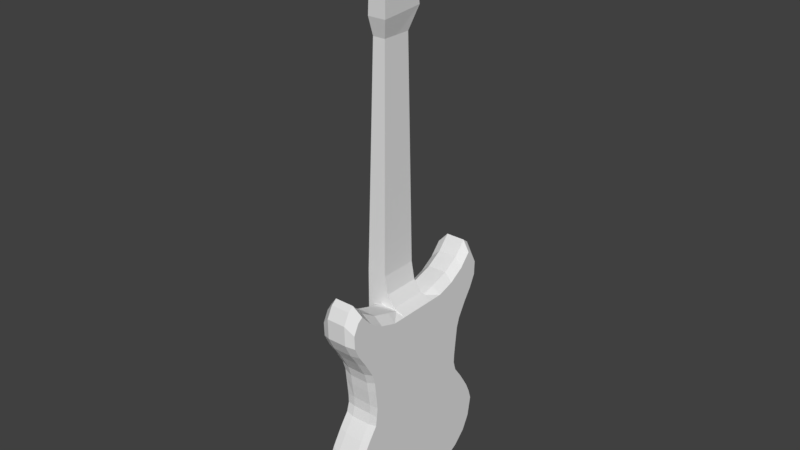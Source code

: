 # Source: electrician_arcana_guitar.blend  (saved by Blender 2.79.0; exported with 4.5.12 LTS)
import bpy
from mathutils import Matrix  # noqa: F401  (used for matrix-valued properties, if any)

bpy.ops.wm.read_factory_settings(use_empty=True)
scene = bpy.context.scene
scene.name = 'Scene'

# ---- collections
col_collection_1 = bpy.data.collections.new('Collection 1'); scene.collection.children.link(col_collection_1)

# ---- materials (node trees are filled in below, after node groups)
mat_material = bpy.data.materials.new('Material')
mat_material.alpha_threshold = 0.0
mat_material.use_transparent_shadow = False
mat_material.roughness = 0.5

# ---- material node trees

# ---- world
world_world = bpy.data.worlds.new('World'); scene.world = world_world
world_world.color = (0.05088, 0.05088, 0.05088)
world_world.use_sun_shadow = False
world_world.sun_shadow_jitter_overblur = 0.0
world_world.cycles.sampling_method = 'MANUAL'

# ---- meshes
me_cube = bpy.data.meshes.new('Cube')
me_cube.from_pydata([(-0.313, -1.047, -0.7111), (-0.313, -0.5724, 1.0), (-0.313, -1.115, 0.3039), (-0.1695, -0.5568, 1.127), (-0.1695, -1.07, -0.7261), (-0.313, -0.3333, -0.647), (-0.313, -1.326, -2.176), (-0.313, -0.3333, 1.0), (-0.2604, -0.2616, 5.441), (-0.2756, -0.3478, 5.755), (-0.1348, -0.4212, 7.158), (-0.1695, -1.144, 0.278), (-0.313, -0.3333, 0.6498), (-0.313, -1.136, 1.259), (-0.313, -1.404, 0.7741), (-0.1695, -1.167, 1.407), (-0.1695, -1.457, 0.7872), (-0.313, -1.521, -1.567), (-0.1695, -1.584, -1.653), (-0.313, -0.8949, -2.498), (-0.313, -0.3333, -1.567), (-0.1695, -1.373, -2.313), (-0.313, -0.3333, -2.275), (-0.1031, -0.4393, 7.327), (-0.1695, -0.906, -2.661), (-0.313, -0.3333, -2.537), (-0.1695, -0.4428, -2.703), (-0.313, -1.421, 1.408), (-0.313, -1.515, 1.223), (-0.1695, -1.475, 1.568), (-0.1695, -1.578, 1.368), (-0.313, -0.8802, 1.098), (-0.1695, -1.303, 0.5549), (-0.313, -1.261, 0.5596), (-0.1695, -0.8901, 1.233), (-0.313, -1.005, -0.3818), (-0.1695, -1.025, -0.3695), (-0.313, -0.3333, -0.3457), (-0.313, -1.507, 0.9856), (-0.1695, -1.569, 1.016), (-0.313, -1.331, 1.476), (-0.1695, -1.379, 1.643), (-0.313, -0.3333, -1.218), (-0.1695, -1.437, -1.275), (-0.313, -1.385, -1.218), (-0.313, -0.3333, -1.921), (-0.313, -1.458, -1.921), (-0.1695, -1.516, -2.036), (-0.1695, -1.245, -0.9659), (-0.313, -0.3333, -0.9325), (-0.313, -1.207, -0.9325), (-0.313, -1.043, -0.03897), (-0.1695, -1.067, -0.09326), (-0.313, -0.3333, 0.152), (0.313, -1.047, -0.7111), (0.313, -0.5724, 1.0), (0.0, -1.07, -0.7261), (0.0, -0.5568, 1.127), (0.313, -1.115, 0.3039), (0.0, -1.373, -2.313), (0.1695, -0.5568, 1.127), (0.1695, -1.07, -0.7261), (0.313, -0.3333, -0.647), (-0.168, -0.3334, 1.071), (0.313, -1.326, -2.176), (0.313, -0.3333, 1.0), (-0.168, -0.2616, 5.441), (-0.1234, -0.2616, 5.441), (-0.168, -0.3478, 5.755), (-0.04003, -0.3478, 5.755), (-0.0478, -0.4212, 7.158), (0.02541, -0.4212, 7.158), (0.0, -1.144, 0.278), (0.1695, -1.144, 0.278), (0.313, -0.3333, 0.6498), (0.313, -1.136, 1.259), (0.0, -1.167, 1.407), (0.313, -1.404, 0.7741), (0.1695, -1.167, 1.407), (0.0, -1.457, 0.7872), (0.1695, -1.457, 0.7872), (0.313, -1.521, -1.567), (0.0, -1.584, -1.653), (0.1695, -1.584, -1.653), (0.313, -0.8949, -2.498), (0.313, -0.3333, -1.567), (0.0, -0.906, -2.661), (0.1695, -1.373, -2.313), (-0.0534, -0.4393, 7.327), (0.313, -0.3333, -2.275), (0.002345, -0.4393, 7.327), (0.1695, -0.906, -2.661), (0.313, -0.3333, -2.537), (0.0, -0.4428, -2.703), (0.1695, -0.4428, -2.703), (0.313, -1.421, 1.408), (0.0, -1.475, 1.568), (0.313, -1.515, 1.223), (0.1695, -1.475, 1.568), (0.0, -1.578, 1.368), (0.1695, -1.578, 1.368), (0.313, -0.8802, 1.098), (0.1695, -1.303, 0.5549), (0.313, -1.261, 0.5596), (0.0, -1.303, 0.5549), (0.1695, -0.8901, 1.233), (0.0, -0.8901, 1.233), (0.0, -1.025, -0.3695), (0.313, -1.005, -0.3818), (0.1695, -1.025, -0.3695), (0.313, -0.3333, -0.3457), (0.313, -1.507, 0.9856), (0.0, -1.569, 1.016), (0.1695, -1.569, 1.016), (0.313, -1.331, 1.476), (0.1695, -1.379, 1.643), (0.0, -1.379, 1.643), (0.313, -0.3333, -1.218), (0.0, -1.437, -1.275), (0.1695, -1.437, -1.275), (0.313, -1.385, -1.218), (0.0, -1.516, -2.036), (0.313, -0.3333, -1.921), (0.313, -1.458, -1.921), (0.1695, -1.516, -2.036), (0.0, -1.245, -0.9659), (0.1695, -1.245, -0.9659), (0.313, -0.3333, -0.9325), (0.313, -1.207, -0.9325), (0.313, -1.043, -0.03897), (0.0, -1.067, -0.09326), (0.1695, -1.067, -0.09326), (0.313, -0.3333, 0.152), (-0.4335, -0.3333, 1.0), (-0.4335, -0.3333, -1.218), (-0.4335, -0.3333, -1.567), (-0.4335, -0.3333, -0.647), (-0.4335, -0.3333, -0.3457), (-0.3459, -0.2616, 5.441), (-0.3611, -0.3478, 5.755), (-0.2353, -0.4212, 7.158), (-0.4335, -0.3333, 0.6498), (-0.1522, -0.4393, 7.327), (-0.4335, -0.3333, 0.152), (-0.4335, -0.3333, -0.9325), (-0.4335, -0.3333, -1.921), (-0.168, -0.3334, 1.147), (-0.3127, -0.3333, 1.097), (0.113, -0.3333, 1.097), (-0.4331, -0.3333, 1.097), (-0.168, -0.3334, 1.277), (-0.3121, -0.3333, 1.277), (-0.03577, -0.3333, 1.277), (-0.4325, -0.3333, 1.277), (-0.168, -0.3334, 1.59), (-0.311, -0.3333, 1.59), (-0.09242, -0.3333, 1.59), (-0.4315, -0.3333, 1.59), (-0.01967, -0.3334, 1.049), (-0.01521, -0.3333, 1.12), (0.1475, -0.3333, 1.048), (-0.313, 1.047, -0.7111), (-0.313, 0.5724, 1.0), (-0.313, 1.115, 0.3039), (-0.1695, 0.5568, 1.127), (-0.1695, 1.07, -0.7261), (-0.313, 0.0, -2.275), (-0.313, 0.3333, -0.647), (-0.313, 1.326, -2.176), (-0.313, 0.3333, 1.0), (-0.1031, -0.2069, 7.4), (-0.2604, 0.2616, 5.441), (-0.2756, 0.4195, 5.816), (-0.1348, 0.1016, 7.303), (-0.1695, 1.144, 0.278), (-0.313, 0.3333, 0.6498), (-0.313, 1.136, 1.259), (-0.313, 1.404, 0.7741), (-0.1695, 1.167, 1.407), (-0.1695, 1.457, 0.7872), (-0.313, 1.521, -1.567), (-0.313, 0.0, -2.537), (-0.1695, 1.584, -1.653), (-0.313, 0.8949, -2.498), (-0.313, 0.3333, -1.567), (-0.1695, 1.373, -2.313), (-0.313, 0.3333, -2.275), (-0.1031, 0.05456, 7.472), (-0.1695, 0.906, -2.661), (-0.1695, 0.0, -2.703), (-0.313, 0.3333, -2.537), (-0.1695, 0.4428, -2.703), (-0.313, 1.421, 1.408), (-0.313, 1.515, 1.223), (-0.1695, 1.475, 1.568), (-0.1695, 1.578, 1.368), (-0.313, 0.8802, 1.098), (-0.1695, 1.303, 0.5549), (-0.313, 1.261, 0.5596), (-0.1695, 0.8901, 1.233), (-0.313, 1.005, -0.3818), (-0.1695, 1.025, -0.3695), (-0.313, 0.3333, -0.3457), (-0.313, 1.507, 0.9856), (-0.1695, 1.569, 1.016), (-0.313, 1.331, 1.476), (-0.1695, 1.379, 1.643), (-0.313, 0.3333, -1.218), (-0.1695, 1.437, -1.275), (-0.313, 1.385, -1.218), (-0.313, 0.3333, -1.921), (-0.313, 1.458, -1.921), (-0.1695, 1.516, -2.036), (-0.313, 0.0, -1.921), (-0.1695, 1.245, -0.9659), (-0.313, 0.3333, -0.9325), (-0.313, 1.207, -0.9325), (-0.313, 1.043, -0.03897), (-0.1695, 1.067, -0.09326), (-0.313, 0.3333, 0.152), (0.313, 1.047, -0.7111), (0.313, 0.5724, 1.0), (0.0, 1.07, -0.7261), (0.0, 0.5568, 1.127), (0.313, 0.0, -0.647), (0.313, 0.0, 1.0), (0.313, 1.115, 0.3039), (0.0, 1.373, -2.313), (0.1695, 0.5568, 1.127), (0.1695, 1.07, -0.7261), (0.313, 0.0, -2.275), (0.313, 0.3333, -0.647), (-0.168, 0.3334, 1.071), (0.313, 1.326, -2.176), (0.313, 0.3333, 1.0), (0.002345, -0.2069, 7.4), (-0.1234, 0.0, 5.441), (-0.168, 0.2616, 5.441), (-0.1234, 0.2616, 5.441), (-0.04003, 0.0, 5.78), (-0.168, 0.4195, 5.816), (-0.04003, 0.4195, 5.816), (0.02541, -0.1598, 7.231), (-0.0478, 0.1016, 7.303), (0.02541, 0.1016, 7.303), (0.0, 1.144, 0.278), (0.313, 0.0, 0.6498), (0.1695, 1.144, 0.278), (0.313, 0.3333, 0.6498), (0.313, 1.136, 1.259), (0.0, 1.167, 1.407), (0.313, 1.404, 0.7741), (0.1695, 1.167, 1.407), (0.0, 1.457, 0.7872), (0.1695, 1.457, 0.7872), (0.313, 1.521, -1.567), (0.0, 1.584, -1.653), (0.313, 0.0, -1.567), (0.313, 0.0, -2.537), (0.1695, 1.584, -1.653), (0.313, 0.8949, -2.498), (0.313, 0.3333, -1.567), (0.0, 0.906, -2.661), (0.0, 0.0, -2.703), (0.1695, 1.373, -2.313), (-0.0534, 0.05456, 7.472), (0.313, 0.3333, -2.275), (-0.0534, -0.2069, 7.4), (0.002345, 0.05456, 7.472), (0.1695, 0.906, -2.661), (0.1695, 0.0, -2.703), (0.313, 0.3333, -2.537), (0.0, 0.4428, -2.703), (0.1695, 0.4428, -2.703), (0.313, 1.421, 1.408), (0.0, 1.475, 1.568), (0.313, 1.515, 1.223), (0.1695, 1.475, 1.568), (0.0, 1.578, 1.368), (0.1695, 1.578, 1.368), (0.313, 0.8802, 1.098), (0.1695, 1.303, 0.5549), (0.313, 1.261, 0.5596), (0.0, 1.303, 0.5549), (0.1695, 0.8901, 1.233), (0.0, 0.8901, 1.233), (0.0, 1.025, -0.3695), (0.313, 1.005, -0.3818), (0.313, 0.0, -0.3457), (0.1695, 1.025, -0.3695), (0.313, 0.3333, -0.3457), (0.313, 1.507, 0.9856), (0.0, 1.569, 1.016), (0.1695, 1.569, 1.016), (0.313, 1.331, 1.476), (0.1695, 1.379, 1.643), (0.0, 1.379, 1.643), (0.313, 0.3333, -1.218), (0.313, 0.0, -1.218), (0.0, 1.437, -1.275), (0.1695, 1.437, -1.275), (0.313, 1.385, -1.218), (0.0, 1.516, -2.036), (0.313, 0.3333, -1.921), (0.313, 1.458, -1.921), (0.1695, 1.516, -2.036), (0.313, 0.0, -1.921), (0.0, 1.245, -0.9659), (0.1695, 1.245, -0.9659), (0.313, 0.3333, -0.9325), (0.313, 0.0, -0.9325), (0.313, 1.207, -0.9325), (0.313, 1.043, -0.03897), (0.0, 1.067, -0.09326), (0.313, 0.0, 0.152), (0.1695, 1.067, -0.09326), (0.313, 0.3333, 0.152), (-0.4335, 0.3333, 1.0), (-0.4335, 0.0, 1.0), (-0.4335, 0.0, -0.3457), (-0.4335, 0.0, -0.647), (-0.4335, 0.3333, -1.218), (-0.4335, 0.3333, -1.567), (-0.4335, 0.3333, -0.647), (-0.4335, 0.0, -1.218), (-0.4335, 0.0, -1.567), (-0.4335, 0.3333, -0.3457), (-0.3611, 0.0, 5.78), (-0.3459, 0.0, 5.441), (-0.3459, 0.2616, 5.441), (-0.3611, 0.4195, 5.816), (-0.2353, -0.1598, 7.231), (-0.2353, 0.1016, 7.303), (-0.4335, 0.0, 0.6498), (-0.4335, 0.3333, 0.6498), (-0.1522, -0.2069, 7.4), (-0.1522, 0.05456, 7.472), (-0.4335, 0.0, 0.152), (-0.4335, 0.3333, 0.152), (-0.4335, 0.3333, -0.9325), (-0.4335, 0.0, -0.9325), (-0.4335, 0.3333, -1.921), (-0.4335, 0.0, -1.921), (-0.168, 0.3334, 1.147), (-0.3127, 0.3333, 1.097), (0.113, 0.0, 1.097), (0.113, 0.3333, 1.097), (-0.4331, 0.0, 1.097), (-0.4331, 0.3333, 1.097), (-0.168, 0.3334, 1.277), (-0.3121, 0.3333, 1.277), (-0.03577, 0.0, 1.277), (-0.03577, 0.3333, 1.277), (-0.4325, 0.0, 1.277), (-0.4325, 0.3333, 1.277), (-0.168, 0.3334, 1.59), (-0.311, 0.3333, 1.59), (-0.09242, 0.0, 1.59), (-0.09242, 0.3333, 1.59), (-0.4315, 0.0, 1.59), (-0.4315, 0.3333, 1.59), (-0.01967, 0.3334, 1.049), (-0.01521, 0.3333, 1.12), (0.1475, 0.3333, 1.048), (0.0, -1.02, -0.5478), (-0.1695, -1.02, -0.5478), (-0.313, -0.3333, -0.4964), (-0.313, -0.999, -0.5464), (0.313, 0.0, -0.4964), (0.1695, -1.02, -0.5478), (0.313, -0.3333, -0.4964), (0.313, -1.026, -0.5464), (-0.4335, 0.0, -0.4964), (-0.4335, -0.3333, -0.4964), (0.0, 1.02, -0.5478), (-0.1695, 1.02, -0.5478), (-0.313, 0.3333, -0.4964), (-0.313, 0.999, -0.5464), (0.1695, 1.02, -0.5478), (0.313, 0.3333, -0.4964), (0.313, 0.999, -0.5464), (-0.4335, 0.3333, -0.4964), (-0.313, -0.3333, -1.393), (-0.313, -1.466, -1.393), (0.0, -1.524, -1.464), (-0.1695, -1.524, -1.464), (0.313, -0.3333, -1.393), (0.313, 0.0, -1.393), (0.313, -1.466, -1.393), (0.1695, -1.524, -1.464), (-0.4335, -0.3333, -1.393), (-0.4335, 0.0, -1.393), (-0.313, 0.3333, -1.393), (-0.313, 1.466, -1.393), (0.0, 1.524, -1.464), (-0.1695, 1.524, -1.464), (0.313, 0.3333, -1.393), (0.313, 1.466, -1.393), (0.1695, 1.524, -1.464), (-0.4335, 0.3333, -1.393), (-0.313, -1.111, -2.386), (0.0, -1.141, -2.54), (-0.1695, -1.141, -2.54), (-0.313, -0.3333, -2.406), (-0.313, 0.0, -2.406), (0.313, -1.111, -2.386), (0.1695, -1.141, -2.54), (0.313, -0.3333, -2.406), (0.313, 0.0, -2.406), (-0.313, 1.111, -2.386), (0.0, 1.141, -2.54), (-0.1695, 1.141, -2.54), (-0.313, 0.3333, -2.406), (0.313, 1.111, -2.386), (0.1695, 1.141, -2.54), (0.313, 0.3333, -2.406), (-0.2522, -0.3601, 5.989), (-0.2287, -0.3723, 6.223), (-0.2052, -0.3845, 6.456), (-0.1817, -0.3968, 6.69), (-0.1583, -0.409, 6.924), (-0.1479, -0.3601, 5.989), (-0.1279, -0.3723, 6.223), (-0.1079, -0.3845, 6.456), (-0.08785, -0.3968, 6.69), (-0.06783, -0.409, 6.924), (-0.02912, -0.3601, 5.989), (-0.01822, -0.3723, 6.223), (-0.00731, -0.3845, 6.456), (0.003597, -0.3968, 6.69), (0.0145, -0.409, 6.924), (0.0145, -0.1332, 6.989), (0.003597, -0.1065, 6.747), (-0.00731, -0.07991, 6.505), (-0.01822, -0.05327, 6.264), (-0.02912, -0.02664, 6.022), (-0.3401, -0.3601, 5.989), (-0.3192, -0.3723, 6.223), (-0.2982, -0.3845, 6.456), (-0.2772, -0.3968, 6.69), (-0.2562, -0.409, 6.924), (-0.2562, -0.1332, 6.989), (-0.2772, -0.1065, 6.747), (-0.2982, -0.07991, 6.505), (-0.3192, -0.05327, 6.264), (-0.3401, -0.02664, 6.022), (-0.2522, 0.3665, 6.064), (-0.2287, 0.3135, 6.312), (-0.2052, 0.2605, 6.56), (-0.1817, 0.2076, 6.808), (-0.1583, 0.1546, 7.055), (-0.1479, 0.3665, 6.064), (-0.1279, 0.3135, 6.312), (-0.1079, 0.2605, 6.56), (-0.08785, 0.2076, 6.808), (-0.06783, 0.1546, 7.055), (-0.02912, 0.3665, 6.064), (-0.01822, 0.3135, 6.312), (-0.00731, 0.2605, 6.56), (0.003597, 0.2076, 6.808), (0.0145, 0.1546, 7.055), (-0.3401, 0.3665, 6.064), (-0.3192, 0.3135, 6.312), (-0.2982, 0.2605, 6.56), (-0.2772, 0.2076, 6.808), (-0.2562, 0.1546, 7.055), (-0.1465, -0.4151, 7.041), (-0.05781, -0.4151, 7.041), (0.01996, -0.4151, 7.041), (-0.2458, -0.4151, 7.041), (-0.1465, 0.1281, 7.179), (-0.05781, 0.1281, 7.179), (0.01996, 0.1281, 7.179), (-0.2458, 0.1281, 7.179), (0.01996, -0.1465, 7.11), (-0.2458, -0.1465, 7.11), (-0.17, -0.4029, 6.807), (-0.07784, -0.4029, 6.807), (0.00905, -0.4029, 6.807), (0.00905, -0.1199, 6.868), (-0.2667, -0.4029, 6.807), (-0.2667, -0.1199, 6.868), (-0.17, 0.1811, 6.932), (-0.07784, 0.1811, 6.932), (0.00905, 0.1811, 6.932), (-0.2667, 0.1811, 6.932), (-0.1935, -0.3906, 6.573), (-0.09787, -0.3906, 6.573), (-0.001856, -0.3906, 6.573), (-0.001856, -0.09323, 6.626), (-0.2877, -0.3906, 6.573), (-0.2877, -0.09323, 6.626), (-0.1935, 0.2341, 6.684), (-0.09787, 0.2341, 6.684), (-0.001856, 0.2341, 6.684), (-0.2877, 0.2341, 6.684), (-0.2169, -0.3784, 6.34), (-0.1179, -0.3784, 6.34), (-0.01276, -0.3784, 6.34), (-0.01276, -0.06659, 6.385), (-0.3087, -0.3784, 6.34), (-0.3087, -0.06659, 6.385), (-0.2169, 0.287, 6.436), (-0.1179, 0.287, 6.436), (-0.01276, 0.287, 6.436), (-0.3087, 0.287, 6.436), (-0.2404, -0.3662, 6.106), (-0.1379, -0.3662, 6.106), (-0.02367, -0.3662, 6.106), (-0.02367, -0.03995, 6.143), (-0.3297, -0.3662, 6.106), (-0.3297, -0.03995, 6.143), (-0.2404, 0.34, 6.188), (-0.1379, 0.34, 6.188), (-0.02367, 0.34, 6.188), (-0.3297, 0.34, 6.188), (-0.03458, -0.01332, 5.901), (-0.3506, -0.01332, 5.901), (-0.2639, -0.3539, 5.872), (-0.1579, -0.3539, 5.872), (-0.03458, -0.3539, 5.872), (-0.3506, -0.3539, 5.872), (-0.2639, 0.393, 5.94), (-0.1579, 0.393, 5.94), (-0.03458, 0.393, 5.94), (-0.3506, 0.393, 5.94), (-0.1197, 0.1146, 7.28), (-0.06754, 0.1146, 7.28), (-0.1268, 0.1305, 7.206), (-0.07355, 0.1305, 7.206), (-0.2407, 0.3954, 5.967), (-0.2337, 0.3795, 6.041), (-0.2179, 0.3425, 6.214), (-0.2109, 0.3266, 6.289), (-0.1951, 0.2895, 6.462), (-0.1881, 0.2736, 6.537), (-0.1723, 0.2365, 6.71), (-0.1653, 0.2206, 6.785), (-0.1496, 0.1835, 6.958), (-0.1425, 0.1676, 7.032), (-0.1771, 0.3954, 5.967), (-0.1711, 0.3795, 6.041), (-0.1564, 0.3425, 6.214), (-0.1504, 0.3266, 6.289), (-0.1357, 0.2895, 6.462), (-0.1297, 0.2736, 6.537), (-0.115, 0.2365, 6.71), (-0.109, 0.2206, 6.785), (-0.09427, 0.1835, 6.958), (-0.08826, 0.1676, 7.032), (-0.1197, 0.1885, 7.296), (-0.06754, 0.1885, 7.296), (-0.1268, 0.2044, 7.222), (-0.07355, 0.2044, 7.222), (-0.2407, 0.4693, 5.982), (-0.2337, 0.4534, 6.057), (-0.2179, 0.4164, 6.23), (-0.2109, 0.4005, 6.305), (-0.1951, 0.3634, 6.478), (-0.1881, 0.3475, 6.552), (-0.1723, 0.3104, 6.726), (-0.1653, 0.2945, 6.8), (-0.1496, 0.2574, 6.974), (-0.1425, 0.2415, 7.048), (-0.1771, 0.4693, 5.982), (-0.1711, 0.4534, 6.057), (-0.1564, 0.4164, 6.23), (-0.1504, 0.4005, 6.305), (-0.1357, 0.3634, 6.478), (-0.1297, 0.3475, 6.552), (-0.115, 0.3104, 6.726), (-0.109, 0.2945, 6.8), (-0.09427, 0.2574, 6.974), (-0.08826, 0.2415, 7.048), (-0.1423, 0.199, 7.337), (-0.03793, 0.199, 7.337), (-0.1564, 0.2308, 7.188), (-0.04994, 0.2308, 7.188), (-0.2755, 0.4957, 5.949), (-0.2614, 0.4639, 6.098), (-0.2517, 0.4427, 6.197), (-0.2376, 0.4109, 6.346), (-0.2278, 0.3897, 6.445), (-0.2138, 0.3579, 6.594), (-0.204, 0.3367, 6.693), (-0.1899, 0.305, 6.841), (-0.1802, 0.2838, 6.941), (-0.1661, 0.252, 7.089), (-0.1484, 0.4957, 5.949), (-0.1363, 0.4639, 6.098), (-0.1287, 0.4427, 6.197), (-0.1167, 0.4109, 6.346), (-0.109, 0.3897, 6.445), (-0.09697, 0.3579, 6.594), (-0.08931, 0.3367, 6.693), (-0.07729, 0.305, 6.841), (-0.06963, 0.2838, 6.941), (-0.05761, 0.252, 7.089), (-0.1423, 0.2455, 7.347), (-0.03793, 0.2455, 7.347), (-0.1564, 0.2772, 7.198), (-0.04994, 0.2772, 7.198), (-0.2755, 0.5421, 5.959), (-0.2614, 0.5104, 6.108), (-0.2517, 0.4892, 6.207), (-0.2376, 0.4574, 6.356), (-0.2278, 0.4362, 6.455), (-0.2138, 0.4044, 6.604), (-0.204, 0.3832, 6.703), (-0.1899, 0.3514, 6.851), (-0.1802, 0.3302, 6.95), (-0.1661, 0.2984, 7.099), (-0.1484, 0.5421, 5.959), (-0.1363, 0.5104, 6.108), (-0.1287, 0.4892, 6.207), (-0.1167, 0.4574, 6.356), (-0.109, 0.4362, 6.455), (-0.09697, 0.4044, 6.604), (-0.08931, 0.3832, 6.703), (-0.07729, 0.3514, 6.851), (-0.06963, 0.3302, 6.95), (-0.05761, 0.2984, 7.099), (-0.313, -1.062, 0.1324), (0.0, -1.088, 0.09238), (-0.1695, -1.088, 0.09238), (-0.313, -0.3333, 0.4009), (0.313, -1.062, 0.1324), (0.313, 0.0, 0.4009), (0.1695, -1.088, 0.09238), (0.313, -0.3333, 0.4009), (-0.4335, 0.0, 0.4009), (-0.4335, -0.3333, 0.4009), (-0.313, 1.062, 0.1324), (0.0, 1.088, 0.09238), (-0.1695, 1.088, 0.09238), (-0.313, 0.3333, 0.4009), (0.313, 1.062, 0.1324), (0.1695, 1.088, 0.09238), (0.313, 0.3333, 0.4009), (-0.4335, 0.3333, 0.4009)], [], [(32, 104, 79, 16), (49, 5, 136, 144), (12, 7, 133, 141), (383, 382, 20, 17), (33, 32, 16, 14), (63, 7, 1, 3), (384, 385, 18, 82), (367, 366, 5, 0), (385, 383, 17, 18), (8, 66, 68, 9), (8, 9, 139, 138), (45, 20, 135, 145), (213, 45, 145, 342), (466, 467, 70, 10), (1, 7, 12, 2), (623, 72, 11, 624), (625, 12, 141, 631), (624, 11, 2, 622), (40, 38, 28, 27), (39, 112, 99, 30), (34, 31, 13, 15), (106, 34, 15, 76), (31, 33, 14, 13), (45, 213, 166, 22), (121, 47, 21, 59), (47, 46, 6, 21), (46, 45, 22, 6), (402, 400, 19, 24), (401, 402, 24, 86), (400, 403, 25, 19), (403, 404, 181, 25), (26, 93, 86, 24), (25, 26, 24, 19), (181, 189, 26, 25), (189, 263, 93, 26), (267, 170, 23, 88), (10, 70, 88, 23), (30, 29, 27, 28), (99, 96, 29, 30), (38, 39, 30, 28), (116, 41, 29, 96), (41, 40, 27, 29), (1, 2, 33, 31), (57, 3, 34, 106), (3, 1, 31, 34), (2, 11, 32, 33), (11, 72, 104, 32), (365, 36, 35, 367), (364, 107, 36, 365), (51, 53, 37, 35), (366, 37, 137, 373), (15, 13, 40, 41), (76, 15, 41, 116), (14, 16, 39, 38), (16, 79, 112, 39), (13, 14, 38, 40), (48, 50, 44, 43), (125, 48, 43, 118), (50, 49, 42, 44), (42, 49, 144, 134), (17, 20, 45, 46), (18, 17, 46, 47), (82, 18, 47, 121), (10, 23, 142, 140), (466, 10, 140, 469), (0, 5, 49, 50), (56, 4, 48, 125), (4, 0, 50, 48), (155, 8, 138, 157), (622, 625, 53, 51), (36, 52, 51, 35), (107, 130, 52, 36), (37, 53, 143, 137), (147, 7, 63, 146), (102, 80, 79, 104), (386, 85, 257, 387), (370, 62, 224, 368), (388, 81, 85, 386), (103, 77, 80, 102), (155, 151, 150, 154), (384, 82, 83, 389), (371, 54, 62, 370), (389, 83, 81, 388), (67, 69, 68, 66), (474, 242, 71, 468), (236, 239, 69, 67), (242, 235, 90, 71), (468, 71, 70, 467), (55, 58, 74, 65), (623, 628, 73, 72), (65, 74, 246, 225), (628, 626, 58, 73), (114, 95, 97, 111), (113, 100, 99, 112), (105, 78, 75, 101), (106, 76, 78, 105), (101, 75, 77, 103), (122, 89, 230, 306), (121, 59, 87, 124), (124, 87, 64, 123), (123, 64, 89, 122), (406, 91, 84, 405), (401, 86, 91, 406), (405, 84, 92, 407), (407, 92, 258, 408), (94, 91, 86, 93), (92, 84, 91, 94), (258, 92, 94, 270), (270, 94, 93, 263), (267, 88, 90, 235), (71, 90, 88, 70), (100, 97, 95, 98), (99, 100, 98, 96), (111, 97, 100, 113), (116, 96, 98, 115), (115, 98, 95, 114), (55, 101, 103, 58), (57, 106, 105, 60), (60, 105, 101, 55), (58, 103, 102, 73), (73, 102, 104, 72), (369, 371, 108, 109), (364, 369, 109, 107), (129, 108, 110, 132), (132, 110, 288, 314), (78, 115, 114, 75), (76, 116, 115, 78), (77, 111, 113, 80), (80, 113, 112, 79), (75, 114, 111, 77), (126, 119, 120, 128), (125, 118, 119, 126), (128, 120, 117, 127), (127, 117, 298, 310), (81, 123, 122, 85), (83, 124, 123, 81), (82, 121, 124, 83), (85, 122, 306, 257), (62, 127, 310, 224), (54, 128, 127, 62), (56, 125, 126, 61), (61, 126, 128, 54), (629, 132, 314, 627), (626, 129, 132, 629), (109, 108, 129, 131), (107, 109, 131, 130), (156, 357, 236, 67), (148, 160, 65), (390, 391, 325, 135), (373, 372, 320, 136), (475, 469, 140, 331), (328, 138, 139, 327), (331, 140, 142, 335), (133, 318, 333, 141), (143, 337, 319, 137), (144, 340, 324, 134), (135, 325, 342, 145), (136, 320, 340, 144), (631, 630, 337, 143), (157, 138, 328, 359), (23, 170, 335, 142), (382, 42, 134, 390), (133, 149, 347, 318), (152, 150, 146, 159), (65, 225, 345, 148), (151, 147, 146, 150), (7, 147, 149, 133), (3, 57, 158, 63), (156, 154, 150, 152), (149, 153, 353, 347), (148, 345, 351, 152), (147, 151, 153, 149), (67, 66, 154, 156), (153, 157, 359, 353), (152, 351, 357, 156), (8, 155, 154, 66), (151, 155, 157, 153), (158, 159, 146, 63), (159, 148, 152), (158, 57, 60, 160), (160, 148, 159, 158), (160, 60, 55, 65), (197, 179, 253, 283), (215, 339, 323, 167), (175, 334, 317, 169), (393, 180, 184, 392), (198, 177, 179, 197), (232, 164, 162, 169), (394, 256, 182, 395), (377, 161, 167, 376), (395, 182, 180, 393), (171, 172, 240, 237), (171, 329, 330, 172), (210, 341, 322, 184), (213, 342, 341, 210), (503, 502, 534, 544), (162, 163, 175, 169), (633, 634, 174, 245), (635, 639, 334, 175), (634, 632, 163, 174), (205, 192, 193, 203), (204, 195, 278, 292), (199, 178, 176, 196), (285, 250, 178, 199), (196, 176, 177, 198), (210, 186, 166, 213), (302, 227, 185, 212), (212, 185, 168, 211), (211, 168, 186, 210), (411, 188, 183, 409), (410, 262, 188, 411), (409, 183, 190, 412), (412, 190, 181, 404), (191, 188, 262, 272), (190, 183, 188, 191), (181, 190, 191, 189), (189, 191, 272, 263), (267, 265, 187, 170), (173, 187, 265, 243), (195, 193, 192, 194), (278, 195, 194, 275), (203, 193, 195, 204), (296, 275, 194, 206), (206, 194, 192, 205), (162, 196, 198, 163), (223, 285, 199, 164), (164, 199, 196, 162), (163, 198, 197, 174), (174, 197, 283, 245), (375, 377, 200, 201), (374, 375, 201, 286), (217, 200, 202, 219), (376, 381, 326, 202), (178, 206, 205, 176), (250, 296, 206, 178), (177, 203, 204, 179), (179, 204, 292, 253), (176, 205, 203, 177), (214, 208, 209, 216), (307, 299, 208, 214), (216, 209, 207, 215), (207, 321, 339, 215), (180, 211, 210, 184), (182, 212, 211, 180), (256, 302, 212, 182), (173, 332, 336, 187), (470, 473, 332, 173), (161, 216, 215, 167), (222, 307, 214, 165), (165, 214, 216, 161), (356, 360, 329, 171), (632, 217, 219, 635), (201, 200, 217, 218), (286, 201, 218, 313), (202, 326, 338, 219), (344, 343, 232, 169), (281, 283, 253, 254), (396, 387, 257, 261), (379, 368, 224, 231), (397, 396, 261, 255), (282, 281, 254, 251), (356, 355, 349, 350), (394, 398, 259, 256), (380, 379, 231, 220), (398, 397, 255, 259), (238, 237, 240, 241), (474, 472, 244, 242), (236, 238, 241, 239), (242, 244, 268, 235), (472, 471, 243, 244), (221, 234, 248, 226), (633, 245, 247, 637), (234, 225, 246, 248), (637, 247, 226, 636), (294, 291, 276, 274), (293, 292, 278, 279), (284, 280, 249, 252), (285, 284, 252, 250), (280, 282, 251, 249), (303, 306, 230, 266), (302, 305, 264, 227), (305, 304, 233, 264), (304, 303, 266, 233), (414, 413, 260, 269), (410, 414, 269, 262), (413, 415, 271, 260), (415, 408, 258, 271), (273, 272, 262, 269), (271, 273, 269, 260), (258, 270, 273, 271), (270, 263, 272, 273), (267, 235, 268, 265), (244, 243, 265, 268), (279, 277, 274, 276), (278, 275, 277, 279), (291, 293, 279, 276), (296, 295, 277, 275), (295, 294, 274, 277), (221, 226, 282, 280), (223, 228, 284, 285), (228, 221, 280, 284), (226, 247, 281, 282), (247, 245, 283, 281), (378, 289, 287, 380), (374, 286, 289, 378), (312, 316, 290, 287), (316, 314, 288, 290), (252, 249, 294, 295), (250, 252, 295, 296), (251, 254, 293, 291), (254, 253, 292, 293), (249, 251, 291, 294), (308, 311, 301, 300), (307, 308, 300, 299), (311, 309, 297, 301), (309, 310, 298, 297), (255, 261, 303, 304), (259, 255, 304, 305), (256, 259, 305, 302), (261, 257, 306, 303), (231, 224, 310, 309), (220, 231, 309, 311), (222, 229, 308, 307), (229, 220, 311, 308), (638, 627, 314, 316), (636, 638, 316, 312), (289, 315, 312, 287), (286, 313, 315, 289), (358, 238, 236, 357), (346, 234, 363), (399, 322, 325, 391), (381, 323, 320, 372), (475, 331, 332, 473), (328, 327, 330, 329), (331, 335, 336, 332), (317, 334, 333, 318), (338, 326, 319, 337), (339, 321, 324, 340), (322, 341, 342, 325), (323, 339, 340, 320), (639, 338, 337, 630), (360, 359, 328, 329), (187, 336, 335, 170), (392, 399, 321, 207), (317, 318, 347, 348), (352, 362, 343, 349), (234, 346, 345, 225), (350, 349, 343, 344), (169, 317, 348, 344), (164, 232, 361, 223), (358, 352, 349, 355), (348, 347, 353, 354), (346, 352, 351, 345), (344, 348, 354, 350), (238, 358, 355, 237), (354, 353, 359, 360), (352, 358, 357, 351), (171, 237, 355, 356), (350, 354, 360, 356), (361, 232, 343, 362), (362, 352, 346), (361, 363, 228, 223), (363, 361, 362, 346), (363, 234, 221, 228), (326, 381, 372, 319), (222, 374, 378, 229), (229, 378, 380, 220), (287, 290, 379, 380), (290, 288, 368, 379), (167, 323, 381, 376), (222, 165, 375, 374), (165, 161, 377, 375), (200, 377, 376, 202), (137, 319, 372, 373), (56, 61, 369, 364), (61, 54, 371, 369), (108, 371, 370, 110), (110, 370, 368, 288), (5, 366, 373, 136), (56, 364, 365, 4), (4, 365, 367, 0), (35, 37, 366, 367), (184, 322, 399, 392), (321, 399, 391, 324), (300, 301, 397, 398), (299, 300, 398, 394), (301, 297, 396, 397), (297, 298, 387, 396), (208, 395, 393, 209), (299, 394, 395, 208), (209, 393, 392, 207), (20, 382, 390, 135), (134, 324, 391, 390), (119, 389, 388, 120), (118, 384, 389, 119), (120, 388, 386, 117), (117, 386, 387, 298), (43, 44, 383, 385), (118, 43, 385, 384), (44, 42, 382, 383), (266, 230, 408, 415), (233, 266, 415, 413), (227, 264, 414, 410), (264, 233, 413, 414), (186, 412, 404, 166), (168, 409, 412, 186), (227, 410, 411, 185), (185, 411, 409, 168), (89, 407, 408, 230), (64, 405, 407, 89), (59, 401, 406, 87), (87, 406, 405, 64), (22, 166, 404, 403), (6, 22, 403, 400), (59, 21, 402, 401), (21, 6, 400, 402), (517, 445, 461, 525), (511, 444, 462, 515), (501, 443, 463, 505), (491, 442, 464, 495), (481, 441, 465, 485), (524, 523, 451, 456), (514, 513, 452, 457), (504, 503, 453, 458), (494, 493, 454, 459), (484, 483, 455, 460), (516, 524, 456, 435), (509, 514, 457, 434), (499, 504, 458, 433), (489, 494, 459, 432), (479, 484, 460, 431), (522, 525, 461, 446), (512, 515, 462, 447), (502, 505, 463, 448), (492, 495, 464, 449), (482, 485, 465, 450), (482, 450, 539, 538), (447, 452, 543, 533), (470, 173, 526, 528), (492, 449, 537, 536), (446, 451, 541, 531), (517, 521, 436, 445), (511, 510, 437, 444), (501, 500, 438, 443), (491, 490, 439, 442), (481, 480, 440, 441), (520, 426, 421, 519), (508, 427, 422, 507), (498, 428, 423, 497), (488, 429, 424, 487), (478, 430, 425, 477), (516, 435, 426, 520), (509, 434, 427, 508), (499, 433, 428, 498), (489, 432, 429, 488), (479, 431, 430, 478), (518, 416, 436, 521), (506, 417, 437, 510), (496, 418, 438, 500), (486, 419, 439, 490), (476, 420, 440, 480), (518, 519, 421, 416), (506, 507, 422, 417), (496, 497, 423, 418), (486, 487, 424, 419), (476, 477, 425, 420), (441, 475, 473, 465), (460, 455, 471, 472), (431, 460, 472, 474), (450, 465, 473, 470), (450, 470, 471, 455), (441, 440, 469, 475), (430, 468, 467, 425), (431, 474, 468, 430), (420, 466, 469, 440), (420, 425, 467, 466), (419, 424, 477, 476), (419, 476, 480, 439), (432, 479, 478, 429), (429, 478, 477, 424), (442, 439, 480, 481), (449, 482, 483, 454), (449, 464, 485, 482), (432, 459, 484, 479), (459, 454, 483, 484), (442, 481, 485, 464), (418, 423, 487, 486), (418, 486, 490, 438), (433, 489, 488, 428), (428, 488, 487, 423), (443, 438, 490, 491), (448, 492, 493, 453), (448, 463, 495, 492), (433, 458, 494, 489), (458, 453, 493, 494), (443, 491, 495, 463), (417, 422, 497, 496), (417, 496, 500, 437), (434, 499, 498, 427), (427, 498, 497, 422), (444, 437, 500, 501), (447, 502, 503, 452), (447, 462, 505, 502), (434, 457, 504, 499), (457, 452, 503, 504), (444, 501, 505, 462), (416, 421, 507, 506), (416, 506, 510, 436), (435, 509, 508, 426), (426, 508, 507, 421), (445, 436, 510, 511), (446, 512, 513, 451), (446, 461, 515, 512), (435, 456, 514, 509), (456, 451, 513, 514), (445, 511, 515, 461), (9, 68, 519, 518), (9, 518, 521, 139), (239, 516, 520, 69), (69, 520, 519, 68), (327, 139, 521, 517), (172, 522, 523, 240), (172, 330, 525, 522), (239, 241, 524, 516), (241, 240, 523, 524), (327, 517, 525, 330), (538, 539, 563, 562), (533, 543, 567, 557), (544, 534, 558, 568), (536, 537, 561, 560), (531, 541, 565, 555), (546, 536, 560, 570), (243, 471, 529, 527), (448, 453, 545, 535), (451, 523, 540, 541), (449, 454, 547, 537), (452, 513, 542, 543), (493, 492, 536, 546), (450, 455, 549, 539), (453, 503, 544, 545), (523, 522, 530, 540), (522, 446, 531, 530), (454, 493, 546, 547), (512, 447, 533, 532), (483, 482, 538, 548), (455, 483, 548, 549), (502, 448, 535, 534), (513, 512, 532, 542), (173, 243, 527, 526), (471, 470, 528, 529), (553, 552, 576, 577), (554, 555, 579, 578), (569, 568, 592, 593), (563, 573, 597, 587), (551, 553, 577, 575), (567, 566, 590, 591), (542, 532, 556, 566), (526, 527, 551, 550), (535, 545, 569, 559), (541, 540, 564, 565), (540, 530, 554, 564), (528, 526, 550, 552), (537, 547, 571, 561), (543, 542, 566, 567), (527, 529, 553, 551), (539, 549, 573, 563), (545, 544, 568, 569), (530, 531, 555, 554), (529, 528, 552, 553), (547, 546, 570, 571), (532, 533, 557, 556), (548, 538, 562, 572), (549, 548, 572, 573), (534, 535, 559, 558), (590, 580, 604, 614), (586, 587, 611, 610), (581, 591, 615, 605), (592, 582, 606, 616), (584, 585, 609, 608), (579, 589, 613, 603), (571, 570, 594, 595), (556, 557, 581, 580), (572, 562, 586, 596), (573, 572, 596, 597), (558, 559, 583, 582), (570, 560, 584, 594), (555, 565, 589, 579), (560, 561, 585, 584), (568, 558, 582, 592), (557, 567, 591, 581), (562, 563, 587, 586), (566, 556, 580, 590), (550, 551, 575, 574), (559, 569, 593, 583), (565, 564, 588, 589), (564, 554, 578, 588), (552, 550, 574, 576), (561, 571, 595, 585), (600, 598, 599, 601), (602, 603, 613, 612), (604, 605, 615, 614), (606, 607, 617, 616), (608, 609, 619, 618), (610, 611, 621, 620), (574, 575, 599, 598), (583, 593, 617, 607), (589, 588, 612, 613), (588, 578, 602, 612), (576, 574, 598, 600), (585, 595, 619, 609), (591, 590, 614, 615), (575, 577, 601, 599), (587, 597, 621, 611), (593, 592, 616, 617), (578, 579, 603, 602), (577, 576, 600, 601), (595, 594, 618, 619), (580, 581, 605, 604), (596, 586, 610, 620), (597, 596, 620, 621), (582, 583, 607, 606), (594, 584, 608, 618), (334, 639, 630, 333), (226, 248, 638, 636), (248, 246, 627, 638), (315, 637, 636, 312), (313, 633, 637, 315), (163, 632, 635, 175), (218, 217, 632, 634), (219, 338, 639, 635), (313, 218, 634, 633), (141, 333, 630, 631), (58, 626, 629, 74), (74, 629, 627, 246), (131, 129, 626, 628), (130, 131, 628, 623), (2, 12, 625, 622), (52, 624, 622, 51), (53, 625, 631, 143), (130, 623, 624, 52)])
_uv = me_cube.uv_layers.new(name='UVMap')
_uv.uv.foreach_set('vector', [0.3495, 0.8842, 0.3377, 0.8842, 0.3377, 0.8681, 0.3495, 0.8681, 0.8789, 0.1142, 0.8789, 0.1437, 0.8904, 0.1437, 0.8904, 0.1142, 0.8789, 0.2779, 0.8789, 0.3141, 0.8904, 0.3141, 0.8904, 0.2779, 0.5169, 0.2525, 0.3333, 0.2529, 0.3332, 0.2219, 0.5258, 0.2215, 0.3595, 0.8834, 0.3495, 0.8842, 0.3495, 0.8681, 0.3595, 0.8686, 0.407, 0.7823, 0.4049, 0.7714, 0.42, 0.7717, 0.4228, 0.7822, 0.3118, 0.8328, 0.3236, 0.8328, 0.3236, 0.8476, 0.3118, 0.8476, 0.4415, 0.4028, 0.3336, 0.412, 0.3335, 0.3852, 0.4492, 0.3736, 0.3236, 0.8328, 0.3336, 0.8268, 0.3336, 0.8405, 0.3236, 0.8476, 0.8366, 0.7947, 0.8366, 0.7947, 0.8289, 0.8226, 0.8289, 0.8226, 0.8366, 0.7947, 0.8289, 0.8226, 0.8289, 0.8226, 0.8366, 0.7947, 0.8789, 0.01198, 0.8789, 0.04856, 0.8904, 0.04856, 0.8904, 0.01197, 0.3303, 0.9257, 0.333, 0.9257, 0.333, 0.9348, 0.3303, 0.9349, 0.8229, 0.9371, 0.8229, 0.9371, 0.8224, 0.9475, 0.8224, 0.9475, 0.3728, 0.6774, 0.3341, 0.6775, 0.3339, 0.6154, 0.4605, 0.5537, 0.2544, 0.8331, 0.2544, 0.8466, 0.2427, 0.8466, 0.2426, 0.8331, 0.8789, 0.2522, 0.8789, 0.2779, 0.8904, 0.2779, 0.8904, 0.2521, 0.2426, 0.8331, 0.2427, 0.8466, 0.2327, 0.8488, 0.2327, 0.8363, 0.496, 0.7617, 0.5244, 0.6746, 0.5258, 0.7166, 0.5105, 0.7495, 0.2662, 0.9131, 0.2544, 0.9131, 0.2544, 0.8866, 0.2662, 0.8866, 0.3574, 0.8931, 0.3477, 0.8981, 0.3477, 0.8753, 0.3574, 0.8684, 0.3692, 0.8932, 0.3574, 0.8931, 0.3574, 0.8684, 0.3692, 0.8685, 0.4228, 0.6948, 0.4844, 0.599, 0.5076, 0.6371, 0.4643, 0.7231, 0.3331, 0.1591, 0.2791, 0.1593, 0.279, 0.09649, 0.333, 0.09638, 0.4235, 0.8508, 0.4118, 0.8508, 0.4118, 0.8312, 0.4235, 0.8312, 0.4118, 0.8508, 0.4018, 0.86, 0.4018, 0.842, 0.4118, 0.8312, 0.5155, 0.1588, 0.3331, 0.1591, 0.333, 0.09638, 0.494, 0.1135, 0.4639, 0.04887, 0.4592, 0.07632, 0.424, 0.05661, 0.4258, 0.02752, 0.3073, 0.9386, 0.3073, 0.9257, 0.3137, 0.9257, 0.3137, 0.9386, 0.4592, 0.07632, 0.333, 0.0731, 0.3329, 0.04981, 0.424, 0.05661, 0.333, 0.0731, 0.2789, 0.07321, 0.2789, 0.04993, 0.3329, 0.04981, 0.2722, 0.9559, 0.2722, 0.943, 0.2731, 0.943, 0.2731, 0.9559, 0.3329, 0.04981, 0.3507, 0.02011, 0.4258, 0.02752, 0.424, 0.05661, 0.2789, 0.04993, 0.2789, 0.02027, 0.3507, 0.02011, 0.3329, 0.04981, 0.2686, 0.9559, 0.2686, 0.943, 0.2722, 0.943, 0.2722, 0.9559, 0.8415, 0.969, 0.8415, 0.969, 0.8208, 0.9626, 0.8208, 0.9626, 0.8224, 0.9475, 0.8224, 0.9475, 0.8208, 0.9626, 0.8208, 0.9626, 0.2662, 0.8866, 0.2662, 0.8706, 0.2762, 0.8822, 0.2762, 0.897, 0.2544, 0.8866, 0.2544, 0.8706, 0.2662, 0.8706, 0.2662, 0.8866, 0.2762, 0.9149, 0.2662, 0.9131, 0.2662, 0.8866, 0.2762, 0.897, 0.2544, 0.864, 0.2662, 0.864, 0.2662, 0.8706, 0.2544, 0.8706, 0.5038, 0.7912, 0.496, 0.7617, 0.5105, 0.7495, 0.5194, 0.7779, 0.3728, 0.6774, 0.4605, 0.5537, 0.4844, 0.599, 0.4228, 0.6948, 0.4228, 0.7951, 0.4228, 0.7822, 0.4469, 0.7822, 0.4469, 0.7951, 0.4228, 0.7822, 0.42, 0.7717, 0.4422, 0.7717, 0.4469, 0.7822, 0.3595, 0.9014, 0.3495, 0.9036, 0.3495, 0.8842, 0.3595, 0.8834, 0.3495, 0.9036, 0.3377, 0.9036, 0.3377, 0.8842, 0.3495, 0.8842, 0.2426, 0.7854, 0.2426, 0.7988, 0.2327, 0.798, 0.2327, 0.7857, 0.2544, 0.7854, 0.2544, 0.7988, 0.2426, 0.7988, 0.2426, 0.7854, 0.4488, 0.4929, 0.3338, 0.527, 0.3336, 0.4387, 0.4425, 0.4321, 0.8789, 0.1593, 0.8789, 0.1749, 0.8904, 0.1749, 0.8904, 0.1593, 0.3574, 0.8684, 0.3477, 0.8753, 0.3475, 0.8548, 0.3571, 0.8462, 0.3692, 0.8685, 0.3574, 0.8684, 0.3571, 0.8462, 0.3689, 0.8463, 0.3595, 0.8686, 0.3495, 0.8681, 0.3495, 0.8518, 0.3595, 0.8536, 0.3495, 0.8681, 0.3377, 0.8681, 0.3377, 0.8518, 0.3495, 0.8518, 0.4643, 0.7231, 0.5076, 0.6371, 0.5244, 0.6746, 0.496, 0.7617, 0.3236, 0.7925, 0.3336, 0.7897, 0.3336, 0.8129, 0.3236, 0.8177, 0.3118, 0.7925, 0.3236, 0.7925, 0.3236, 0.8177, 0.3118, 0.8177, 0.4752, 0.3343, 0.3334, 0.3346, 0.3334, 0.2839, 0.5039, 0.2835, 0.8789, 0.08469, 0.8789, 0.1142, 0.8904, 0.1142, 0.8904, 0.08469, 0.5258, 0.2215, 0.3332, 0.2219, 0.3331, 0.1591, 0.5155, 0.1588, 0.4118, 0.8791, 0.4018, 0.8861, 0.4018, 0.86, 0.4118, 0.8508, 0.4235, 0.8791, 0.4118, 0.8791, 0.4118, 0.8508, 0.4235, 0.8508, 0.8224, 0.9475, 0.8208, 0.9626, 0.8208, 0.9626, 0.8224, 0.9475, 0.8229, 0.9371, 0.8224, 0.9475, 0.8224, 0.9475, 0.8229, 0.9371, 0.4492, 0.3736, 0.3335, 0.3852, 0.3334, 0.3346, 0.4752, 0.3343, 0.3118, 0.7728, 0.3236, 0.7728, 0.3236, 0.7925, 0.3118, 0.7925, 0.3236, 0.7728, 0.3336, 0.7714, 0.3336, 0.7897, 0.3236, 0.7925, 0.8787, 0.3752, 0.8739, 0.7744, 0.882, 0.7744, 0.8902, 0.3752, 0.4519, 0.5233, 0.3339, 0.5712, 0.3338, 0.527, 0.4488, 0.4929, 0.2426, 0.7988, 0.2426, 0.8193, 0.2327, 0.8236, 0.2327, 0.798, 0.2544, 0.7988, 0.2544, 0.8193, 0.2426, 0.8193, 0.2426, 0.7988, 0.8789, 0.1749, 0.8789, 0.2264, 0.8904, 0.2264, 0.8904, 0.1749, 0.8788, 0.3241, 0.8789, 0.3141, 0.8651, 0.3214, 0.8651, 0.3293, 0.326, 0.8841, 0.3259, 0.868, 0.3377, 0.8681, 0.3377, 0.8842, 0.5985, 0.09666, 0.5985, 0.08622, 0.6167, 0.08622, 0.6167, 0.09666, 0.5985, 0.1503, 0.5985, 0.1412, 0.6167, 0.1412, 0.6167, 0.1503, 0.5366, 0.09666, 0.5336, 0.08622, 0.5985, 0.08622, 0.5985, 0.09666, 0.316, 0.8834, 0.316, 0.8685, 0.3259, 0.868, 0.326, 0.8841, 0.8787, 0.3752, 0.8788, 0.3428, 0.8651, 0.3428, 0.8651, 0.3752, 0.3118, 0.8328, 0.3118, 0.8476, 0.3001, 0.8476, 0.3001, 0.8328, 0.5606, 0.1473, 0.5595, 0.1374, 0.5985, 0.1412, 0.5985, 0.1503, 0.3001, 0.8328, 0.3001, 0.8476, 0.2901, 0.8405, 0.2901, 0.8268, 0.8366, 0.7947, 0.8289, 0.8226, 0.8289, 0.8226, 0.8366, 0.7947, 0.5963, 0.9118, 0.5952, 0.9231, 0.5711, 0.9141, 0.5715, 0.9031, 0.6048, 0.7564, 0.6077, 0.7871, 0.5756, 0.7819, 0.5807, 0.7543, 0.5952, 0.9231, 0.5901, 0.9394, 0.5686, 0.9306, 0.5711, 0.9141, 0.8229, 0.9371, 0.8224, 0.9475, 0.8224, 0.9475, 0.8229, 0.9371, 0.5854, 0.2397, 0.5558, 0.1981, 0.5985, 0.2188, 0.5985, 0.2397, 0.2544, 0.8331, 0.2662, 0.8331, 0.2662, 0.8466, 0.2544, 0.8466, 0.5985, 0.2397, 0.5985, 0.2188, 0.6167, 0.2188, 0.6167, 0.2397, 0.2662, 0.8331, 0.2762, 0.8364, 0.2762, 0.8488, 0.2662, 0.8466, 0.5439, 0.2682, 0.5391, 0.2641, 0.5339, 0.2531, 0.5343, 0.2389, 0.2426, 0.9131, 0.2426, 0.8866, 0.2544, 0.8866, 0.2544, 0.9131, 0.3809, 0.8933, 0.3809, 0.8686, 0.3912, 0.8756, 0.3912, 0.8984, 0.3692, 0.8932, 0.3692, 0.8685, 0.3809, 0.8686, 0.3809, 0.8933, 0.5686, 0.2456, 0.5546, 0.2552, 0.54, 0.2262, 0.5478, 0.2134, 0.5985, 0.06507, 0.5985, 0.04392, 0.6167, 0.04392, 0.6167, 0.06507, 0.4235, 0.8508, 0.4235, 0.8312, 0.4353, 0.8312, 0.4353, 0.8508, 0.4353, 0.8508, 0.4353, 0.8312, 0.4453, 0.842, 0.4453, 0.86, 0.537, 0.06507, 0.5442, 0.0498, 0.5985, 0.04392, 0.5985, 0.06507, 0.4615, 0.9335, 0.4645, 0.9137, 0.4742, 0.9206, 0.4714, 0.9389, 0.3073, 0.9386, 0.3137, 0.9386, 0.3137, 0.9514, 0.3073, 0.9515, 0.556, 0.03726, 0.5678, 0.03059, 0.5985, 0.02823, 0.5985, 0.03608, 0.5985, 0.03608, 0.5985, 0.02823, 0.6167, 0.02823, 0.6167, 0.03608, 0.2722, 0.9301, 0.2731, 0.9301, 0.2731, 0.943, 0.2722, 0.943, 0.3851, 0.8526, 0.3879, 0.8954, 0.3764, 0.8962, 0.3734, 0.861, 0.3851, 0.8273, 0.3851, 0.8526, 0.3734, 0.861, 0.3734, 0.8273, 0.2686, 0.9301, 0.2722, 0.9301, 0.2722, 0.943, 0.2686, 0.943, 0.8415, 0.969, 0.8208, 0.9626, 0.8208, 0.9626, 0.8415, 0.969, 0.8224, 0.9475, 0.8208, 0.9626, 0.8208, 0.9626, 0.8224, 0.9475, 0.2426, 0.8866, 0.2327, 0.897, 0.2327, 0.8822, 0.2426, 0.8706, 0.2544, 0.8866, 0.2426, 0.8866, 0.2426, 0.8706, 0.2544, 0.8706, 0.2327, 0.9149, 0.2327, 0.897, 0.2426, 0.8866, 0.2426, 0.9131, 0.2544, 0.864, 0.2544, 0.8706, 0.2426, 0.8706, 0.2426, 0.864, 0.3734, 0.9754, 0.3814, 0.9784, 0.3814, 0.9911, 0.374, 0.9884, 0.5854, 0.2397, 0.5686, 0.2456, 0.5478, 0.2134, 0.5558, 0.1981, 0.4228, 0.7951, 0.4469, 0.7951, 0.447, 0.808, 0.4229, 0.808, 0.4229, 0.808, 0.447, 0.808, 0.4424, 0.8192, 0.4202, 0.8192, 0.316, 0.9013, 0.316, 0.8834, 0.326, 0.8841, 0.326, 0.9036, 0.326, 0.9036, 0.326, 0.8841, 0.3377, 0.8842, 0.3377, 0.9036, 0.2662, 0.7854, 0.2762, 0.7854, 0.2762, 0.7981, 0.2662, 0.7988, 0.2544, 0.7854, 0.2662, 0.7854, 0.2662, 0.7988, 0.2544, 0.7988, 0.5597, 0.1776, 0.5618, 0.1571, 0.5985, 0.1593, 0.5985, 0.189, 0.5985, 0.189, 0.5985, 0.1593, 0.6167, 0.1593, 0.6167, 0.189, 0.3809, 0.8686, 0.3807, 0.8464, 0.391, 0.8551, 0.3912, 0.8756, 0.3692, 0.8685, 0.3689, 0.8463, 0.3807, 0.8464, 0.3809, 0.8686, 0.316, 0.8685, 0.316, 0.8535, 0.326, 0.8518, 0.3259, 0.868, 0.3259, 0.868, 0.326, 0.8518, 0.3377, 0.8518, 0.3377, 0.8681, 0.5546, 0.2552, 0.5439, 0.2682, 0.5343, 0.2389, 0.54, 0.2262, 0.3001, 0.7925, 0.3001, 0.8177, 0.2901, 0.8129, 0.2901, 0.7897, 0.3118, 0.7925, 0.3118, 0.8177, 0.3001, 0.8177, 0.3001, 0.7925, 0.5507, 0.1242, 0.541, 0.1071, 0.5985, 0.1071, 0.5985, 0.1242, 0.5985, 0.1242, 0.5985, 0.1071, 0.6167, 0.1071, 0.6167, 0.1242, 0.5336, 0.08622, 0.537, 0.06507, 0.5985, 0.06507, 0.5985, 0.08622, 0.4353, 0.8791, 0.4353, 0.8508, 0.4453, 0.86, 0.4453, 0.8862, 0.4235, 0.8791, 0.4235, 0.8508, 0.4353, 0.8508, 0.4353, 0.8791, 0.5985, 0.08622, 0.5985, 0.06507, 0.6167, 0.06507, 0.6167, 0.08622, 0.5985, 0.1412, 0.5985, 0.1242, 0.6167, 0.1242, 0.6167, 0.1412, 0.5595, 0.1374, 0.5507, 0.1242, 0.5985, 0.1242, 0.5985, 0.1412, 0.3118, 0.7728, 0.3118, 0.7925, 0.3001, 0.7925, 0.3001, 0.7728, 0.3001, 0.7728, 0.3001, 0.7925, 0.2901, 0.7897, 0.2901, 0.7715, 0.5985, 0.2039, 0.5985, 0.189, 0.6167, 0.189, 0.6167, 0.2039, 0.5587, 0.1879, 0.5597, 0.1776, 0.5985, 0.189, 0.5985, 0.2039, 0.2662, 0.7988, 0.2762, 0.7981, 0.2762, 0.8236, 0.2662, 0.8193, 0.2544, 0.7988, 0.2662, 0.7988, 0.2662, 0.8193, 0.2544, 0.8193, 0.9866, 0.9297, 0.9548, 0.9303, 0.9486, 0.5292, 0.9735, 0.5287, 0.8383, 0.3241, 0.835, 0.3191, 0.8193, 0.3141, 0.7957, 0.1173, 0.7573, 0.1168, 0.7576, 0.09486, 0.7959, 0.09534, 0.7945, 0.2302, 0.7562, 0.2297, 0.7564, 0.2107, 0.7947, 0.2112, 0.8468, 0.9432, 0.8229, 0.9371, 0.8224, 0.9475, 0.8456, 0.954, 0.8599, 0.7947, 0.8366, 0.7947, 0.8289, 0.8226, 0.8599, 0.8249, 0.8456, 0.954, 0.8224, 0.9475, 0.8208, 0.9626, 0.8415, 0.969, 0.7925, 0.4186, 0.7542, 0.4181, 0.7546, 0.374, 0.793, 0.3745, 0.7936, 0.3118, 0.7553, 0.3113, 0.756, 0.2487, 0.7943, 0.2492, 0.7951, 0.1753, 0.7567, 0.1748, 0.7571, 0.1388, 0.7955, 0.1393, 0.7959, 0.09534, 0.7576, 0.09486, 0.758, 0.05032, 0.7964, 0.05081, 0.7947, 0.2112, 0.7564, 0.2107, 0.7567, 0.1748, 0.7951, 0.1753, 0.7933, 0.3432, 0.755, 0.3427, 0.7553, 0.3113, 0.7936, 0.3118, 0.7917, 0.4929, 0.7784, 0.9776, 0.7483, 0.9772, 0.7534, 0.4924, 0.8208, 0.9626, 0.8415, 0.969, 0.8415, 0.969, 0.8208, 0.9626, 0.8789, 0.06662, 0.8789, 0.08469, 0.8904, 0.08469, 0.8904, 0.06662, 0.7925, 0.4186, 0.7924, 0.4308, 0.754, 0.4303, 0.7542, 0.4181, 0.8525, 0.3428, 0.8651, 0.3428, 0.8651, 0.3293, 0.8505, 0.3265, 0.3876, 0.9143, 0.3876, 0.9372, 0.3734, 0.9344, 0.3734, 0.9114, 0.8788, 0.3428, 0.8788, 0.3241, 0.8651, 0.3293, 0.8651, 0.3428, 0.8789, 0.3141, 0.8788, 0.3241, 0.8903, 0.3241, 0.8904, 0.3141, 0.4228, 0.7822, 0.4228, 0.7951, 0.4065, 0.7936, 0.407, 0.7823, 0.8579, 0.3752, 0.8651, 0.3752, 0.8651, 0.3428, 0.8525, 0.3428, 0.7924, 0.4308, 0.7921, 0.4535, 0.7538, 0.4531, 0.754, 0.4303, 0.9874, 0.9808, 0.9556, 0.9814, 0.9553, 0.9628, 0.9871, 0.9622, 0.8788, 0.3241, 0.8788, 0.3428, 0.8903, 0.3428, 0.8903, 0.3241, 0.8608, 0.7744, 0.8651, 0.7744, 0.8651, 0.3752, 0.8579, 0.3752, 0.7921, 0.4535, 0.7917, 0.4929, 0.7534, 0.4924, 0.7538, 0.4531, 0.9871, 0.9622, 0.9553, 0.9628, 0.9548, 0.9303, 0.9866, 0.9297, 0.8739, 0.7744, 0.8787, 0.3752, 0.8651, 0.3752, 0.8651, 0.7744, 0.8788, 0.3428, 0.8787, 0.3752, 0.8902, 0.3752, 0.8903, 0.3428, 0.8509, 0.3192, 0.8505, 0.3265, 0.8651, 0.3293, 0.8651, 0.3214, 0.8505, 0.3265, 0.8383, 0.3241, 0.8525, 0.3428, 0.4065, 0.7936, 0.4228, 0.7951, 0.4229, 0.808, 0.4065, 0.8063, 0.835, 0.3191, 0.8383, 0.3241, 0.8505, 0.3265, 0.8509, 0.3192, 0.4065, 0.8063, 0.4229, 0.808, 0.4202, 0.8192, 0.4051, 0.819, 0.3575, 0.8087, 0.3575, 0.7898, 0.3692, 0.7898, 0.3693, 0.8087, 0.8806, 0.1127, 0.8921, 0.1127, 0.8921, 0.1423, 0.8806, 0.1423, 0.8806, 0.2765, 0.8921, 0.2765, 0.8921, 0.3128, 0.8806, 0.3128, 0.0416, 0.2535, 0.03263, 0.2225, 0.2252, 0.2221, 0.2252, 0.2531, 0.3475, 0.8087, 0.3475, 0.7912, 0.3575, 0.7898, 0.3575, 0.8087, 0.316, 0.9556, 0.3284, 0.9559, 0.3333, 0.9664, 0.3182, 0.9664, 0.4177, 0.9329, 0.4051, 0.9329, 0.4051, 0.92, 0.4177, 0.92, 0.1175, 0.4035, 0.1098, 0.3743, 0.2255, 0.3854, 0.2255, 0.4122, 0.4177, 0.92, 0.4051, 0.92, 0.4105, 0.9091, 0.4221, 0.9091, 0.8832, 0.7947, 0.8972, 0.8281, 0.8972, 0.8281, 0.8832, 0.7947, 0.8832, 0.7947, 0.8832, 0.7947, 0.8972, 0.8281, 0.8972, 0.8281, 0.8806, 0.01042, 0.8921, 0.01042, 0.8921, 0.04703, 0.8806, 0.04703, 0.3303, 0.9257, 0.3303, 0.9349, 0.3276, 0.9349, 0.3276, 0.9257, 0.8854, 0.8832, 0.8854, 0.8832, 0.8856, 0.8856, 0.8856, 0.8856, 0.1872, 0.6778, 0.09905, 0.5545, 0.2259, 0.6156, 0.226, 0.6777, 0.3377, 0.8204, 0.3495, 0.8204, 0.3495, 0.8349, 0.3377, 0.8349, 0.8806, 0.2508, 0.8921, 0.2507, 0.8921, 0.2765, 0.8806, 0.2765, 0.3495, 0.8204, 0.3595, 0.8231, 0.3595, 0.8366, 0.3495, 0.8349, 0.06428, 0.7627, 0.04981, 0.7504, 0.03439, 0.7177, 0.0356, 0.6756, 0.331, 0.8995, 0.3066, 0.8995, 0.3066, 0.8866, 0.331, 0.8866, 0.1358, 0.7192, 0.09094, 0.7502, 0.0959, 0.7239, 0.1373, 0.6954, 0.4342, 0.9252, 0.4199, 0.9252, 0.4199, 0.9123, 0.4342, 0.9123, 0.1373, 0.6954, 0.0959, 0.7239, 0.05233, 0.638, 0.07534, 0.5999, 0.2251, 0.1594, 0.2249, 0.09661, 0.279, 0.09649, 0.2791, 0.1593, 0.4235, 0.7805, 0.4235, 0.7584, 0.4353, 0.7584, 0.4353, 0.7805, 0.4353, 0.7805, 0.4353, 0.7584, 0.4453, 0.7683, 0.4453, 0.7887, 0.04273, 0.1598, 0.06406, 0.1144, 0.2249, 0.09661, 0.2251, 0.1594, 0.09402, 0.04966, 0.132, 0.02814, 0.1338, 0.05722, 0.09874, 0.07709, 0.3593, 0.9248, 0.3593, 0.9136, 0.3711, 0.9136, 0.3711, 0.9248, 0.09874, 0.07709, 0.1338, 0.05722, 0.2249, 0.05004, 0.2249, 0.07332, 0.2249, 0.07332, 0.2249, 0.05004, 0.2789, 0.04993, 0.2789, 0.07321, 0.265, 0.956, 0.2583, 0.956, 0.2583, 0.9431, 0.265, 0.9431, 0.2249, 0.05004, 0.1338, 0.05722, 0.132, 0.02814, 0.2071, 0.02042, 0.2789, 0.04993, 0.2249, 0.05004, 0.2071, 0.02042, 0.2789, 0.02027, 0.2686, 0.9559, 0.265, 0.956, 0.265, 0.9431, 0.2686, 0.943, 0.8415, 0.969, 0.8647, 0.9755, 0.8647, 0.9755, 0.8415, 0.969, 0.8689, 0.9605, 0.8647, 0.9755, 0.8647, 0.9755, 0.8689, 0.9605, 0.02432, 0.7434, 0.03439, 0.7177, 0.04981, 0.7504, 0.04103, 0.7789, 0.3066, 0.8866, 0.3066, 0.8995, 0.2936, 0.8995, 0.2936, 0.8866, 0.3336, 0.9104, 0.3172, 0.9104, 0.3066, 0.8995, 0.331, 0.8995, 0.3782, 0.9721, 0.37, 0.9722, 0.37, 0.9593, 0.3782, 0.9593, 0.0567, 0.7921, 0.04103, 0.7789, 0.04981, 0.7504, 0.06428, 0.7627, 0.1872, 0.6778, 0.1373, 0.6954, 0.07534, 0.5999, 0.09905, 0.5545, 0.3282, 0.943, 0.346, 0.9434, 0.3462, 0.9563, 0.3284, 0.9559, 0.1898, 0.7002, 0.1358, 0.7192, 0.1373, 0.6954, 0.1872, 0.6778, 0.3475, 0.8293, 0.3475, 0.8087, 0.3575, 0.8087, 0.3575, 0.831, 0.3575, 0.831, 0.3575, 0.8087, 0.3693, 0.8087, 0.3693, 0.831, 0.3495, 0.7714, 0.3595, 0.7713, 0.3595, 0.7838, 0.3495, 0.7849, 0.3377, 0.7714, 0.3495, 0.7714, 0.3495, 0.7849, 0.3377, 0.7849, 0.1105, 0.4936, 0.1167, 0.4327, 0.2255, 0.4389, 0.2257, 0.5273, 0.8806, 0.1579, 0.8921, 0.1579, 0.8921, 0.1735, 0.8806, 0.1735, 0.4199, 0.9123, 0.4018, 0.9123, 0.4137, 0.9014, 0.4304, 0.9014, 0.4199, 0.9252, 0.4018, 0.9252, 0.4018, 0.9123, 0.4199, 0.9123, 0.3475, 0.7912, 0.3475, 0.7743, 0.3575, 0.7714, 0.3575, 0.7898, 0.3575, 0.7898, 0.3575, 0.7714, 0.3693, 0.7714, 0.3692, 0.7898, 0.0959, 0.7239, 0.06428, 0.7627, 0.0356, 0.6756, 0.05233, 0.638, 0.4253, 0.883, 0.4465, 0.8829, 0.4414, 0.8938, 0.4218, 0.8939, 0.4256, 0.8701, 0.4468, 0.8701, 0.4465, 0.8829, 0.4253, 0.883, 0.08362, 0.3351, 0.0547, 0.2845, 0.2253, 0.2841, 0.2254, 0.3348, 0.8806, 0.08319, 0.8921, 0.08318, 0.8921, 0.1127, 0.8806, 0.1127, 0.03263, 0.2225, 0.04273, 0.1598, 0.2251, 0.1594, 0.2252, 0.2221, 0.4353, 0.8101, 0.4353, 0.7805, 0.4453, 0.7887, 0.4453, 0.816, 0.4235, 0.8101, 0.4235, 0.7805, 0.4353, 0.7805, 0.4353, 0.8101, 0.8689, 0.9605, 0.8689, 0.9605, 0.8647, 0.9755, 0.8647, 0.9755, 0.8713, 0.9494, 0.8713, 0.9494, 0.8689, 0.9605, 0.8689, 0.9605, 0.1098, 0.3743, 0.08362, 0.3351, 0.2254, 0.3348, 0.2255, 0.3854, 0.4075, 0.8701, 0.4256, 0.8701, 0.4253, 0.883, 0.4073, 0.883, 0.4073, 0.883, 0.4253, 0.883, 0.4218, 0.8939, 0.4051, 0.8939, 0.8805, 0.3739, 0.8919, 0.3739, 0.8838, 0.7715, 0.8756, 0.7715, 0.1075, 0.524, 0.1105, 0.4936, 0.2257, 0.5273, 0.2258, 0.5714, 0.3495, 0.7849, 0.3595, 0.7838, 0.3595, 0.81, 0.3495, 0.8061, 0.3377, 0.7849, 0.3495, 0.7849, 0.3495, 0.8061, 0.3377, 0.8061, 0.8806, 0.1735, 0.8921, 0.1735, 0.8921, 0.225, 0.8806, 0.225, 0.8806, 0.3228, 0.8668, 0.3279, 0.8668, 0.3201, 0.8806, 0.3128, 0.381, 0.8087, 0.3693, 0.8087, 0.3692, 0.7898, 0.381, 0.7898, 0.6349, 0.09666, 0.6167, 0.09666, 0.6167, 0.08622, 0.6349, 0.08622, 0.6349, 0.1503, 0.6167, 0.1503, 0.6167, 0.1412, 0.6349, 0.1412, 0.6968, 0.09666, 0.6349, 0.09666, 0.6349, 0.08622, 0.6998, 0.08622, 0.391, 0.8087, 0.381, 0.8087, 0.381, 0.7898, 0.391, 0.7912, 0.8805, 0.3739, 0.8668, 0.3739, 0.8668, 0.3415, 0.8806, 0.3415, 0.4177, 0.9329, 0.4177, 0.9458, 0.4051, 0.9458, 0.4051, 0.9329, 0.6713, 0.1473, 0.6349, 0.1503, 0.6349, 0.1412, 0.6739, 0.1374, 0.4177, 0.9458, 0.4221, 0.9567, 0.4105, 0.9567, 0.4051, 0.9458, 0.8832, 0.7947, 0.8832, 0.7947, 0.8972, 0.8281, 0.8972, 0.8281, 0.5963, 0.9118, 0.6216, 0.9207, 0.6193, 0.9322, 0.5952, 0.9231, 0.6048, 0.7564, 0.629, 0.7586, 0.6464, 0.794, 0.6077, 0.7871, 0.5952, 0.9231, 0.6193, 0.9322, 0.6142, 0.9485, 0.5901, 0.9394, 0.8713, 0.9494, 0.8713, 0.9494, 0.8689, 0.9605, 0.8689, 0.9605, 0.648, 0.2397, 0.6349, 0.2397, 0.6349, 0.2188, 0.6776, 0.1981, 0.3377, 0.8204, 0.3377, 0.8349, 0.326, 0.8349, 0.326, 0.8204, 0.6349, 0.2397, 0.6167, 0.2397, 0.6167, 0.2188, 0.6349, 0.2188, 0.326, 0.8204, 0.326, 0.8349, 0.316, 0.8366, 0.316, 0.8231, 0.6894, 0.2682, 0.699, 0.2389, 0.6995, 0.2531, 0.6943, 0.2641, 0.331, 0.8737, 0.331, 0.8866, 0.3066, 0.8866, 0.3066, 0.8737, 0.4264, 0.9702, 0.4339, 0.9642, 0.4339, 0.9872, 0.4264, 0.9951, 0.4342, 0.9252, 0.4342, 0.9381, 0.4199, 0.9381, 0.4199, 0.9252, 0.6648, 0.2456, 0.6856, 0.2134, 0.6934, 0.2262, 0.6788, 0.2552, 0.6349, 0.06507, 0.6167, 0.06507, 0.6167, 0.04392, 0.6349, 0.04392, 0.4235, 0.7805, 0.4118, 0.7805, 0.4118, 0.7584, 0.4235, 0.7584, 0.4118, 0.7805, 0.4018, 0.7887, 0.4018, 0.7683, 0.4118, 0.7584, 0.6963, 0.06507, 0.6349, 0.06507, 0.6349, 0.04392, 0.6891, 0.0498, 0.4977, 0.9308, 0.5076, 0.9255, 0.5104, 0.9438, 0.5007, 0.9506, 0.3593, 0.9248, 0.3475, 0.9248, 0.3475, 0.9136, 0.3593, 0.9136, 0.6774, 0.03726, 0.6349, 0.03608, 0.6349, 0.02823, 0.6656, 0.03059, 0.6349, 0.03608, 0.6167, 0.03608, 0.6167, 0.02823, 0.6349, 0.02823, 0.265, 0.9302, 0.265, 0.9431, 0.2583, 0.9431, 0.2583, 0.9302, 0.3851, 0.8019, 0.3734, 0.7936, 0.3764, 0.7584, 0.3879, 0.7592, 0.3851, 0.8273, 0.3734, 0.8273, 0.3734, 0.7936, 0.3851, 0.8019, 0.2686, 0.9301, 0.2686, 0.943, 0.265, 0.9431, 0.265, 0.9302, 0.8415, 0.969, 0.8415, 0.969, 0.8647, 0.9755, 0.8647, 0.9755, 0.8689, 0.9605, 0.8689, 0.9605, 0.8647, 0.9755, 0.8647, 0.9755, 0.2351, 0.9559, 0.2327, 0.939, 0.2422, 0.9463, 0.2444, 0.9619, 0.3066, 0.8866, 0.2936, 0.8866, 0.2936, 0.8737, 0.3066, 0.8737, 0.3336, 0.8628, 0.331, 0.8737, 0.3066, 0.8737, 0.3172, 0.8628, 0.3782, 0.9721, 0.3782, 0.985, 0.37, 0.9851, 0.37, 0.9722, 0.2351, 0.9301, 0.2444, 0.9381, 0.2422, 0.9463, 0.2327, 0.939, 0.648, 0.2397, 0.6776, 0.1981, 0.6856, 0.2134, 0.6648, 0.2456, 0.3282, 0.943, 0.3279, 0.9301, 0.3458, 0.9305, 0.346, 0.9434, 0.3475, 0.961, 0.3561, 0.9593, 0.3561, 0.9838, 0.3475, 0.9876, 0.391, 0.8293, 0.381, 0.831, 0.381, 0.8087, 0.391, 0.8087, 0.381, 0.831, 0.3693, 0.831, 0.3693, 0.8087, 0.381, 0.8087, 0.326, 0.7714, 0.326, 0.7849, 0.316, 0.7838, 0.316, 0.7713, 0.3377, 0.7714, 0.3377, 0.7849, 0.326, 0.7849, 0.326, 0.7714, 0.6737, 0.1776, 0.6349, 0.189, 0.6349, 0.1593, 0.6716, 0.1571, 0.6349, 0.189, 0.6167, 0.189, 0.6167, 0.1593, 0.6349, 0.1593, 0.4199, 0.9381, 0.4304, 0.949, 0.4137, 0.949, 0.4018, 0.9381, 0.4199, 0.9252, 0.4199, 0.9381, 0.4018, 0.9381, 0.4018, 0.9252, 0.391, 0.7912, 0.381, 0.7898, 0.381, 0.7715, 0.391, 0.7743, 0.381, 0.7898, 0.3692, 0.7898, 0.3693, 0.7714, 0.381, 0.7715, 0.6788, 0.2552, 0.6934, 0.2262, 0.699, 0.2389, 0.6894, 0.2682, 0.4258, 0.8573, 0.4227, 0.8463, 0.4423, 0.8462, 0.4471, 0.8572, 0.4256, 0.8701, 0.4258, 0.8573, 0.4471, 0.8572, 0.4468, 0.8701, 0.6827, 0.1242, 0.6349, 0.1242, 0.6349, 0.1071, 0.6924, 0.1071, 0.6349, 0.1242, 0.6167, 0.1242, 0.6167, 0.1071, 0.6349, 0.1071, 0.6998, 0.08622, 0.6349, 0.08622, 0.6349, 0.06507, 0.6963, 0.06507, 0.4118, 0.8101, 0.4018, 0.816, 0.4018, 0.7887, 0.4118, 0.7805, 0.4235, 0.8101, 0.4118, 0.8101, 0.4118, 0.7805, 0.4235, 0.7805, 0.6349, 0.08622, 0.6167, 0.08622, 0.6167, 0.06507, 0.6349, 0.06507, 0.6349, 0.1412, 0.6167, 0.1412, 0.6167, 0.1242, 0.6349, 0.1242, 0.6739, 0.1374, 0.6349, 0.1412, 0.6349, 0.1242, 0.6827, 0.1242, 0.4075, 0.8701, 0.4078, 0.8573, 0.4258, 0.8573, 0.4256, 0.8701, 0.4078, 0.8573, 0.4061, 0.8463, 0.4227, 0.8463, 0.4258, 0.8573, 0.6349, 0.2039, 0.6167, 0.2039, 0.6167, 0.189, 0.6349, 0.189, 0.6747, 0.1879, 0.6349, 0.2039, 0.6349, 0.189, 0.6737, 0.1776, 0.326, 0.7849, 0.326, 0.8061, 0.316, 0.81, 0.316, 0.7838, 0.3377, 0.7849, 0.3377, 0.8061, 0.326, 0.8061, 0.326, 0.7849, 0.9231, 0.9309, 0.9237, 0.5297, 0.9486, 0.5292, 0.9548, 0.9303, 0.8401, 0.3228, 0.821, 0.3128, 0.8368, 0.3177, 0.719, 0.1164, 0.7192, 0.09437, 0.7576, 0.09486, 0.7573, 0.1168, 0.7178, 0.2292, 0.718, 0.2102, 0.7564, 0.2107, 0.7562, 0.2297, 0.8468, 0.9432, 0.8456, 0.954, 0.8689, 0.9605, 0.8713, 0.9494, 0.8599, 0.7947, 0.8599, 0.8249, 0.8972, 0.8281, 0.8832, 0.7947, 0.8456, 0.954, 0.8415, 0.969, 0.8647, 0.9755, 0.8689, 0.9605, 0.7158, 0.4176, 0.7163, 0.3735, 0.7546, 0.374, 0.7542, 0.4181, 0.7169, 0.3109, 0.7176, 0.2482, 0.756, 0.2487, 0.7553, 0.3113, 0.7184, 0.1743, 0.7188, 0.1384, 0.7571, 0.1388, 0.7567, 0.1748, 0.7192, 0.09437, 0.7197, 0.04984, 0.758, 0.05032, 0.7576, 0.09486, 0.718, 0.2102, 0.7184, 0.1743, 0.7567, 0.1748, 0.7564, 0.2107, 0.7166, 0.3422, 0.7169, 0.3109, 0.7553, 0.3113, 0.755, 0.3427, 0.715, 0.492, 0.7534, 0.4924, 0.7483, 0.9772, 0.7182, 0.9769, 0.8647, 0.9755, 0.8647, 0.9755, 0.8415, 0.969, 0.8415, 0.969, 0.8806, 0.06511, 0.8921, 0.06511, 0.8921, 0.08318, 0.8806, 0.08319, 0.7158, 0.4176, 0.7542, 0.4181, 0.754, 0.4303, 0.7157, 0.4298, 0.8542, 0.3415, 0.8523, 0.3251, 0.8668, 0.3279, 0.8668, 0.3415, 0.3876, 0.9602, 0.3734, 0.9574, 0.3734, 0.9344, 0.3876, 0.9372, 0.8806, 0.3415, 0.8668, 0.3415, 0.8668, 0.3279, 0.8806, 0.3228, 0.8806, 0.3128, 0.8921, 0.3128, 0.8921, 0.3228, 0.8806, 0.3228, 0.3284, 0.9559, 0.316, 0.9556, 0.3164, 0.9443, 0.3282, 0.943, 0.8596, 0.3739, 0.8542, 0.3415, 0.8668, 0.3415, 0.8668, 0.3739, 0.7157, 0.4298, 0.754, 0.4303, 0.7538, 0.4531, 0.7155, 0.4526, 0.9239, 0.982, 0.9236, 0.9634, 0.9553, 0.9628, 0.9556, 0.9814, 0.8806, 0.3228, 0.8921, 0.3228, 0.892, 0.3415, 0.8806, 0.3415, 0.8626, 0.7715, 0.8596, 0.3739, 0.8668, 0.3739, 0.8668, 0.7715, 0.7155, 0.4526, 0.7538, 0.4531, 0.7534, 0.4924, 0.715, 0.492, 0.9236, 0.9634, 0.9231, 0.9309, 0.9548, 0.9303, 0.9553, 0.9628, 0.8756, 0.7715, 0.8668, 0.7715, 0.8668, 0.3739, 0.8805, 0.3739, 0.8806, 0.3415, 0.892, 0.3415, 0.8919, 0.3739, 0.8805, 0.3739, 0.8527, 0.3178, 0.8668, 0.3201, 0.8668, 0.3279, 0.8523, 0.3251, 0.8523, 0.3251, 0.8542, 0.3415, 0.8401, 0.3228, 0.3164, 0.9443, 0.3162, 0.9316, 0.3279, 0.9301, 0.3282, 0.943, 0.8368, 0.3177, 0.8527, 0.3178, 0.8523, 0.3251, 0.8401, 0.3228, 0.3162, 0.9316, 0.3174, 0.9188, 0.3325, 0.9188, 0.3279, 0.9301, 0.7176, 0.2482, 0.7178, 0.2292, 0.7562, 0.2297, 0.756, 0.2487, 0.3377, 0.7584, 0.3377, 0.7714, 0.326, 0.7714, 0.326, 0.7584, 0.326, 0.7584, 0.326, 0.7714, 0.316, 0.7713, 0.316, 0.7593, 0.6716, 0.1571, 0.6349, 0.1593, 0.6349, 0.1503, 0.6713, 0.1473, 0.6349, 0.1593, 0.6167, 0.1593, 0.6167, 0.1503, 0.6349, 0.1503, 0.8806, 0.1423, 0.8921, 0.1423, 0.8921, 0.1579, 0.8806, 0.1579, 0.3377, 0.7584, 0.3495, 0.7584, 0.3495, 0.7714, 0.3377, 0.7714, 0.3495, 0.7584, 0.3595, 0.7593, 0.3595, 0.7713, 0.3495, 0.7714, 0.1167, 0.4327, 0.1175, 0.4035, 0.2255, 0.4122, 0.2255, 0.4389, 0.7943, 0.2492, 0.756, 0.2487, 0.7562, 0.2297, 0.7945, 0.2302, 0.2544, 0.7714, 0.2662, 0.7715, 0.2662, 0.7854, 0.2544, 0.7854, 0.2662, 0.7715, 0.2762, 0.7728, 0.2762, 0.7854, 0.2662, 0.7854, 0.5618, 0.1571, 0.5606, 0.1473, 0.5985, 0.1503, 0.5985, 0.1593, 0.5985, 0.1593, 0.5985, 0.1503, 0.6167, 0.1503, 0.6167, 0.1593, 0.8789, 0.1437, 0.8789, 0.1593, 0.8904, 0.1593, 0.8904, 0.1437, 0.2544, 0.7714, 0.2544, 0.7854, 0.2426, 0.7854, 0.2427, 0.7714, 0.2427, 0.7714, 0.2426, 0.7854, 0.2327, 0.7857, 0.2327, 0.7728, 0.4425, 0.4321, 0.3336, 0.4387, 0.3336, 0.412, 0.4415, 0.4028, 0.8806, 0.04703, 0.8921, 0.04703, 0.8921, 0.06511, 0.8806, 0.06511, 0.7188, 0.1384, 0.719, 0.1164, 0.7573, 0.1168, 0.7571, 0.1388, 0.43, 0.9458, 0.4335, 0.9567, 0.4221, 0.9567, 0.4177, 0.9458, 0.43, 0.9329, 0.43, 0.9458, 0.4177, 0.9458, 0.4177, 0.9329, 0.6924, 0.1071, 0.6349, 0.1071, 0.6349, 0.09666, 0.6968, 0.09666, 0.6349, 0.1071, 0.6167, 0.1071, 0.6167, 0.09666, 0.6349, 0.09666, 0.43, 0.92, 0.4177, 0.92, 0.4221, 0.9091, 0.4335, 0.9091, 0.43, 0.9329, 0.4177, 0.9329, 0.4177, 0.92, 0.43, 0.92, 0.0547, 0.2845, 0.0416, 0.2535, 0.2252, 0.2531, 0.2253, 0.2841, 0.8789, 0.04856, 0.8789, 0.06662, 0.8904, 0.06662, 0.8904, 0.04856, 0.7955, 0.1393, 0.7571, 0.1388, 0.7573, 0.1168, 0.7957, 0.1173, 0.3001, 0.8177, 0.3001, 0.8328, 0.2901, 0.8268, 0.2901, 0.8129, 0.3118, 0.8177, 0.3118, 0.8328, 0.3001, 0.8328, 0.3001, 0.8177, 0.541, 0.1071, 0.5366, 0.09666, 0.5985, 0.09666, 0.5985, 0.1071, 0.5985, 0.1071, 0.5985, 0.09666, 0.6167, 0.09666, 0.6167, 0.1071, 0.3236, 0.8177, 0.3336, 0.8129, 0.3336, 0.8268, 0.3236, 0.8328, 0.3118, 0.8177, 0.3236, 0.8177, 0.3236, 0.8328, 0.3118, 0.8328, 0.5039, 0.2835, 0.3334, 0.2839, 0.3333, 0.2529, 0.5169, 0.2525, 0.6349, 0.04392, 0.6167, 0.04392, 0.6167, 0.03608, 0.6349, 0.03608, 0.6891, 0.0498, 0.6349, 0.04392, 0.6349, 0.03608, 0.6774, 0.03726, 0.3593, 0.944, 0.3475, 0.944, 0.3475, 0.9248, 0.3593, 0.9248, 0.5007, 0.9063, 0.5104, 0.9029, 0.5076, 0.9255, 0.4977, 0.9308, 0.2249, 0.09661, 0.2249, 0.07332, 0.2789, 0.07321, 0.279, 0.09649, 0.06406, 0.1144, 0.09874, 0.07709, 0.2249, 0.07332, 0.2249, 0.09661, 0.3593, 0.944, 0.3593, 0.9248, 0.3711, 0.9248, 0.3711, 0.944, 0.05645, 0.09007, 0.09402, 0.04966, 0.09874, 0.07709, 0.06406, 0.1144, 0.5985, 0.04392, 0.5985, 0.03608, 0.6167, 0.03608, 0.6167, 0.04392, 0.5442, 0.0498, 0.556, 0.03726, 0.5985, 0.03608, 0.5985, 0.04392, 0.2936, 0.9386, 0.3073, 0.9386, 0.3073, 0.9515, 0.2936, 0.9515, 0.4645, 0.958, 0.4615, 0.9335, 0.4714, 0.9389, 0.4742, 0.9615, 0.333, 0.09638, 0.279, 0.09649, 0.2789, 0.07321, 0.333, 0.0731, 0.494, 0.1135, 0.333, 0.09638, 0.333, 0.0731, 0.4592, 0.07632, 0.2936, 0.9386, 0.2936, 0.9257, 0.3073, 0.9257, 0.3073, 0.9386, 0.5016, 0.08913, 0.494, 0.1135, 0.4592, 0.07632, 0.4639, 0.04887, 0.8587, 0.8356, 0.8575, 0.8464, 0.8925, 0.8502, 0.8949, 0.8391, 0.8563, 0.8572, 0.8551, 0.8679, 0.8878, 0.8722, 0.8901, 0.8612, 0.8539, 0.8787, 0.8528, 0.8894, 0.8831, 0.8943, 0.8854, 0.8832, 0.8516, 0.9002, 0.8504, 0.911, 0.8784, 0.9163, 0.8807, 0.9053, 0.8492, 0.9217, 0.848, 0.9325, 0.8736, 0.9384, 0.876, 0.9274, 0.8949, 0.8391, 0.8949, 0.8391, 0.8925, 0.8502, 0.8925, 0.8502, 0.8901, 0.8612, 0.8901, 0.8612, 0.8878, 0.8722, 0.8878, 0.8722, 0.8854, 0.8832, 0.8854, 0.8832, 0.8831, 0.8943, 0.8831, 0.8943, 0.8807, 0.9053, 0.8807, 0.9053, 0.8784, 0.9163, 0.8784, 0.9163, 0.876, 0.9274, 0.876, 0.9274, 0.8736, 0.9384, 0.8736, 0.9384, 0.6067, 0.7984, 0.6441, 0.8055, 0.6419, 0.817, 0.6056, 0.8098, 0.6046, 0.8211, 0.6396, 0.8285, 0.6374, 0.84, 0.6035, 0.8325, 0.6025, 0.8438, 0.6351, 0.8516, 0.6329, 0.8631, 0.6015, 0.8551, 0.6004, 0.8665, 0.6306, 0.8746, 0.6283, 0.8861, 0.5994, 0.8778, 0.5983, 0.8891, 0.6261, 0.8977, 0.6238, 0.9092, 0.5973, 0.9005, 0.8949, 0.8391, 0.8949, 0.8391, 0.8925, 0.8502, 0.8925, 0.8502, 0.8901, 0.8612, 0.8901, 0.8612, 0.8878, 0.8722, 0.8878, 0.8722, 0.8854, 0.8832, 0.8854, 0.8832, 0.8831, 0.8943, 0.8831, 0.8943, 0.8807, 0.9053, 0.8807, 0.9053, 0.8784, 0.9163, 0.8784, 0.9163, 0.876, 0.9274, 0.876, 0.9274, 0.8736, 0.9384, 0.8736, 0.9384, 0.876, 0.9274, 0.8736, 0.9384, 0.8748, 0.9363, 0.8762, 0.9297, 0.8878, 0.8722, 0.8878, 0.8722, 0.8889, 0.8702, 0.8889, 0.8702, 0.8713, 0.9494, 0.8689, 0.9605, 0.8701, 0.9584, 0.8715, 0.9518, 0.8807, 0.9053, 0.8784, 0.9163, 0.8795, 0.9143, 0.8809, 0.9077, 0.8925, 0.8502, 0.8925, 0.8502, 0.8937, 0.8481, 0.8937, 0.8481, 0.8587, 0.8356, 0.8284, 0.833, 0.8278, 0.8435, 0.8575, 0.8464, 0.8563, 0.8572, 0.8273, 0.8539, 0.8267, 0.8643, 0.8551, 0.8679, 0.8539, 0.8787, 0.8262, 0.8747, 0.8256, 0.8851, 0.8528, 0.8894, 0.8516, 0.9002, 0.8251, 0.8955, 0.8246, 0.9059, 0.8504, 0.911, 0.8492, 0.9217, 0.824, 0.9163, 0.8235, 0.9267, 0.848, 0.9325, 0.8284, 0.833, 0.8278, 0.8435, 0.8278, 0.8435, 0.8284, 0.833, 0.8273, 0.8539, 0.8267, 0.8643, 0.8267, 0.8643, 0.8273, 0.8539, 0.8262, 0.8747, 0.8256, 0.8851, 0.8256, 0.8851, 0.8262, 0.8747, 0.8251, 0.8955, 0.8246, 0.9059, 0.8246, 0.9059, 0.8251, 0.8955, 0.824, 0.9163, 0.8235, 0.9267, 0.8235, 0.9267, 0.824, 0.9163, 0.6067, 0.7984, 0.6056, 0.8098, 0.5749, 0.8039, 0.5752, 0.7929, 0.6046, 0.8211, 0.6035, 0.8325, 0.5741, 0.8259, 0.5745, 0.8149, 0.6025, 0.8438, 0.6015, 0.8551, 0.5734, 0.848, 0.5737, 0.837, 0.6004, 0.8665, 0.5994, 0.8778, 0.5726, 0.87, 0.573, 0.859, 0.5983, 0.8891, 0.5973, 0.9005, 0.5719, 0.892, 0.5722, 0.881, 0.8284, 0.833, 0.8278, 0.8435, 0.8278, 0.8435, 0.8284, 0.833, 0.8273, 0.8539, 0.8267, 0.8643, 0.8267, 0.8643, 0.8273, 0.8539, 0.8262, 0.8747, 0.8256, 0.8851, 0.8256, 0.8851, 0.8262, 0.8747, 0.8251, 0.8955, 0.8246, 0.9059, 0.8246, 0.9059, 0.8251, 0.8955, 0.824, 0.9163, 0.8235, 0.9267, 0.8235, 0.9267, 0.824, 0.9163, 0.8284, 0.833, 0.8284, 0.833, 0.8278, 0.8435, 0.8278, 0.8435, 0.8273, 0.8539, 0.8273, 0.8539, 0.8267, 0.8643, 0.8267, 0.8643, 0.8262, 0.8747, 0.8262, 0.8747, 0.8256, 0.8851, 0.8256, 0.8851, 0.8251, 0.8955, 0.8251, 0.8955, 0.8246, 0.9059, 0.8246, 0.9059, 0.824, 0.9163, 0.824, 0.9163, 0.8235, 0.9267, 0.8235, 0.9267, 0.848, 0.9325, 0.8468, 0.9432, 0.8713, 0.9494, 0.8736, 0.9384, 0.8736, 0.9384, 0.8736, 0.9384, 0.8713, 0.9494, 0.8713, 0.9494, 0.5973, 0.9005, 0.6238, 0.9092, 0.6216, 0.9207, 0.5963, 0.9118, 0.8736, 0.9384, 0.8736, 0.9384, 0.8713, 0.9494, 0.8713, 0.9494, 0.8736, 0.9384, 0.8713, 0.9494, 0.8713, 0.9494, 0.8736, 0.9384, 0.848, 0.9325, 0.8235, 0.9267, 0.8229, 0.9371, 0.8468, 0.9432, 0.8235, 0.9267, 0.8229, 0.9371, 0.8229, 0.9371, 0.8235, 0.9267, 0.5973, 0.9005, 0.5963, 0.9118, 0.5715, 0.9031, 0.5719, 0.892, 0.8235, 0.9267, 0.8229, 0.9371, 0.8229, 0.9371, 0.8235, 0.9267, 0.8235, 0.9267, 0.8235, 0.9267, 0.8229, 0.9371, 0.8229, 0.9371, 0.8246, 0.9059, 0.8246, 0.9059, 0.824, 0.9163, 0.824, 0.9163, 0.8246, 0.9059, 0.824, 0.9163, 0.824, 0.9163, 0.8246, 0.9059, 0.5994, 0.8778, 0.5983, 0.8891, 0.5722, 0.881, 0.5726, 0.87, 0.8246, 0.9059, 0.824, 0.9163, 0.824, 0.9163, 0.8246, 0.9059, 0.8504, 0.911, 0.8246, 0.9059, 0.824, 0.9163, 0.8492, 0.9217, 0.8784, 0.9163, 0.876, 0.9274, 0.876, 0.9274, 0.8784, 0.9163, 0.8784, 0.9163, 0.8784, 0.9163, 0.876, 0.9274, 0.876, 0.9274, 0.5994, 0.8778, 0.6283, 0.8861, 0.6261, 0.8977, 0.5983, 0.8891, 0.8784, 0.9163, 0.8784, 0.9163, 0.876, 0.9274, 0.876, 0.9274, 0.8504, 0.911, 0.8492, 0.9217, 0.876, 0.9274, 0.8784, 0.9163, 0.8256, 0.8851, 0.8256, 0.8851, 0.8251, 0.8955, 0.8251, 0.8955, 0.8256, 0.8851, 0.8251, 0.8955, 0.8251, 0.8955, 0.8256, 0.8851, 0.6015, 0.8551, 0.6004, 0.8665, 0.573, 0.859, 0.5734, 0.848, 0.8256, 0.8851, 0.8251, 0.8955, 0.8251, 0.8955, 0.8256, 0.8851, 0.8528, 0.8894, 0.8256, 0.8851, 0.8251, 0.8955, 0.8516, 0.9002, 0.8831, 0.8943, 0.8807, 0.9053, 0.8807, 0.9053, 0.8831, 0.8943, 0.8831, 0.8943, 0.8831, 0.8943, 0.8807, 0.9053, 0.8807, 0.9053, 0.6015, 0.8551, 0.6329, 0.8631, 0.6306, 0.8746, 0.6004, 0.8665, 0.8831, 0.8943, 0.8831, 0.8943, 0.8807, 0.9053, 0.8807, 0.9053, 0.8528, 0.8894, 0.8516, 0.9002, 0.8807, 0.9053, 0.8831, 0.8943, 0.8267, 0.8643, 0.8267, 0.8643, 0.8262, 0.8747, 0.8262, 0.8747, 0.8267, 0.8643, 0.8262, 0.8747, 0.8262, 0.8747, 0.8267, 0.8643, 0.6035, 0.8325, 0.6025, 0.8438, 0.5737, 0.837, 0.5741, 0.8259, 0.8267, 0.8643, 0.8262, 0.8747, 0.8262, 0.8747, 0.8267, 0.8643, 0.8551, 0.8679, 0.8267, 0.8643, 0.8262, 0.8747, 0.8539, 0.8787, 0.8878, 0.8722, 0.8854, 0.8832, 0.8854, 0.8832, 0.8878, 0.8722, 0.8878, 0.8722, 0.8878, 0.8722, 0.8854, 0.8832, 0.8854, 0.8832, 0.6035, 0.8325, 0.6374, 0.84, 0.6351, 0.8516, 0.6025, 0.8438, 0.8878, 0.8722, 0.8878, 0.8722, 0.8854, 0.8832, 0.8854, 0.8832, 0.8551, 0.8679, 0.8539, 0.8787, 0.8854, 0.8832, 0.8878, 0.8722, 0.8278, 0.8435, 0.8278, 0.8435, 0.8273, 0.8539, 0.8273, 0.8539, 0.8278, 0.8435, 0.8273, 0.8539, 0.8273, 0.8539, 0.8278, 0.8435, 0.6056, 0.8098, 0.6046, 0.8211, 0.5745, 0.8149, 0.5749, 0.8039, 0.8278, 0.8435, 0.8273, 0.8539, 0.8273, 0.8539, 0.8278, 0.8435, 0.8575, 0.8464, 0.8278, 0.8435, 0.8273, 0.8539, 0.8563, 0.8572, 0.8925, 0.8502, 0.8901, 0.8612, 0.8901, 0.8612, 0.8925, 0.8502, 0.8925, 0.8502, 0.8925, 0.8502, 0.8901, 0.8612, 0.8901, 0.8612, 0.6056, 0.8098, 0.6419, 0.817, 0.6396, 0.8285, 0.6046, 0.8211, 0.8925, 0.8502, 0.8925, 0.8502, 0.8901, 0.8612, 0.8901, 0.8612, 0.8575, 0.8464, 0.8563, 0.8572, 0.8901, 0.8612, 0.8925, 0.8502, 0.8289, 0.8226, 0.8289, 0.8226, 0.8284, 0.833, 0.8284, 0.833, 0.8289, 0.8226, 0.8284, 0.833, 0.8284, 0.833, 0.8289, 0.8226, 0.6077, 0.7871, 0.6067, 0.7984, 0.5752, 0.7929, 0.5756, 0.7819, 0.8289, 0.8226, 0.8284, 0.833, 0.8284, 0.833, 0.8289, 0.8226, 0.8599, 0.8249, 0.8289, 0.8226, 0.8284, 0.833, 0.8587, 0.8356, 0.8972, 0.8281, 0.8949, 0.8391, 0.8949, 0.8391, 0.8972, 0.8281, 0.8972, 0.8281, 0.8972, 0.8281, 0.8949, 0.8391, 0.8949, 0.8391, 0.6077, 0.7871, 0.6464, 0.794, 0.6441, 0.8055, 0.6067, 0.7984, 0.8972, 0.8281, 0.8972, 0.8281, 0.8949, 0.8391, 0.8949, 0.8391, 0.8599, 0.8249, 0.8587, 0.8356, 0.8949, 0.8391, 0.8972, 0.8281, 0.8762, 0.9297, 0.8748, 0.9363, 0.8814, 0.9378, 0.8828, 0.9311, 0.8889, 0.8702, 0.8889, 0.8702, 0.8955, 0.8716, 0.8955, 0.8716, 0.8856, 0.8856, 0.8856, 0.8856, 0.8922, 0.887, 0.8922, 0.887, 0.8809, 0.9077, 0.8795, 0.9143, 0.8861, 0.9157, 0.8875, 0.9091, 0.8937, 0.8481, 0.8937, 0.8481, 0.9002, 0.8495, 0.9002, 0.8495, 0.8809, 0.9077, 0.8809, 0.9077, 0.8875, 0.9091, 0.8875, 0.9091, 0.8689, 0.9605, 0.8713, 0.9494, 0.8715, 0.9518, 0.8701, 0.9584, 0.8831, 0.8943, 0.8831, 0.8943, 0.8842, 0.8922, 0.8842, 0.8922, 0.8925, 0.8502, 0.8949, 0.8391, 0.8951, 0.8415, 0.8937, 0.8481, 0.8784, 0.9163, 0.8784, 0.9163, 0.8795, 0.9143, 0.8795, 0.9143, 0.8878, 0.8722, 0.8901, 0.8612, 0.8904, 0.8635, 0.8889, 0.8702, 0.8807, 0.9053, 0.8807, 0.9053, 0.8809, 0.9077, 0.8809, 0.9077, 0.8736, 0.9384, 0.8736, 0.9384, 0.8748, 0.9363, 0.8748, 0.9363, 0.8831, 0.8943, 0.8854, 0.8832, 0.8856, 0.8856, 0.8842, 0.8922, 0.8949, 0.8391, 0.8949, 0.8391, 0.8951, 0.8415, 0.8951, 0.8415, 0.8949, 0.8391, 0.8925, 0.8502, 0.8937, 0.8481, 0.8951, 0.8415, 0.8784, 0.9163, 0.8807, 0.9053, 0.8809, 0.9077, 0.8795, 0.9143, 0.8901, 0.8612, 0.8878, 0.8722, 0.8889, 0.8702, 0.8904, 0.8635, 0.876, 0.9274, 0.876, 0.9274, 0.8762, 0.9297, 0.8762, 0.9297, 0.8736, 0.9384, 0.876, 0.9274, 0.8762, 0.9297, 0.8748, 0.9363, 0.8854, 0.8832, 0.8831, 0.8943, 0.8842, 0.8922, 0.8856, 0.8856, 0.8901, 0.8612, 0.8901, 0.8612, 0.8904, 0.8635, 0.8904, 0.8635, 0.8689, 0.9605, 0.8689, 0.9605, 0.8701, 0.9584, 0.8701, 0.9584, 0.8713, 0.9494, 0.8713, 0.9494, 0.8715, 0.9518, 0.8715, 0.9518, 0.8781, 0.9532, 0.8781, 0.9532, 0.8804, 0.9502, 0.8804, 0.9502, 0.9017, 0.8429, 0.9002, 0.8495, 0.9012, 0.8532, 0.904, 0.8399, 0.8908, 0.8936, 0.8922, 0.887, 0.8946, 0.8841, 0.8917, 0.8973, 0.8814, 0.9378, 0.8814, 0.9378, 0.8823, 0.9414, 0.8823, 0.9414, 0.8767, 0.9598, 0.8781, 0.9532, 0.8804, 0.9502, 0.8776, 0.9635, 0.8955, 0.8716, 0.8969, 0.8649, 0.8993, 0.862, 0.8965, 0.8752, 0.8904, 0.8635, 0.8904, 0.8635, 0.8969, 0.8649, 0.8969, 0.8649, 0.8701, 0.9584, 0.8701, 0.9584, 0.8767, 0.9598, 0.8767, 0.9598, 0.8842, 0.8922, 0.8842, 0.8922, 0.8908, 0.8936, 0.8908, 0.8936, 0.8937, 0.8481, 0.8951, 0.8415, 0.9017, 0.8429, 0.9002, 0.8495, 0.8951, 0.8415, 0.8951, 0.8415, 0.9017, 0.8429, 0.9017, 0.8429, 0.8715, 0.9518, 0.8701, 0.9584, 0.8767, 0.9598, 0.8781, 0.9532, 0.8795, 0.9143, 0.8795, 0.9143, 0.8861, 0.9157, 0.8861, 0.9157, 0.8889, 0.8702, 0.8904, 0.8635, 0.8969, 0.8649, 0.8955, 0.8716, 0.8701, 0.9584, 0.8715, 0.9518, 0.8781, 0.9532, 0.8767, 0.9598, 0.8748, 0.9363, 0.8748, 0.9363, 0.8814, 0.9378, 0.8814, 0.9378, 0.8842, 0.8922, 0.8856, 0.8856, 0.8922, 0.887, 0.8908, 0.8936, 0.8951, 0.8415, 0.8937, 0.8481, 0.9002, 0.8495, 0.9017, 0.8429, 0.8715, 0.9518, 0.8715, 0.9518, 0.8781, 0.9532, 0.8781, 0.9532, 0.8795, 0.9143, 0.8809, 0.9077, 0.8875, 0.9091, 0.8861, 0.9157, 0.8904, 0.8635, 0.8889, 0.8702, 0.8955, 0.8716, 0.8969, 0.8649, 0.8762, 0.9297, 0.8762, 0.9297, 0.8828, 0.9311, 0.8828, 0.9311, 0.8748, 0.9363, 0.8762, 0.9297, 0.8828, 0.9311, 0.8814, 0.9378, 0.8856, 0.8856, 0.8842, 0.8922, 0.8908, 0.8936, 0.8922, 0.887, 0.8993, 0.862, 0.8993, 0.862, 0.9034, 0.8629, 0.9034, 0.8629, 0.8851, 0.9282, 0.8823, 0.9414, 0.8864, 0.9423, 0.8893, 0.9291, 0.8965, 0.8752, 0.8965, 0.8752, 0.9006, 0.8761, 0.9006, 0.8761, 0.8946, 0.8841, 0.8946, 0.8841, 0.8987, 0.8849, 0.8987, 0.8849, 0.8899, 0.9061, 0.887, 0.9194, 0.8912, 0.9202, 0.894, 0.907, 0.9012, 0.8532, 0.9012, 0.8532, 0.9053, 0.854, 0.9053, 0.854, 0.8861, 0.9157, 0.8875, 0.9091, 0.8899, 0.9061, 0.887, 0.9194, 0.8969, 0.8649, 0.8955, 0.8716, 0.8965, 0.8752, 0.8993, 0.862, 0.8828, 0.9311, 0.8828, 0.9311, 0.8851, 0.9282, 0.8851, 0.9282, 0.8814, 0.9378, 0.8828, 0.9311, 0.8851, 0.9282, 0.8823, 0.9414, 0.8922, 0.887, 0.8908, 0.8936, 0.8917, 0.8973, 0.8946, 0.8841, 0.8875, 0.9091, 0.8875, 0.9091, 0.8899, 0.9061, 0.8899, 0.9061, 0.9002, 0.8495, 0.9002, 0.8495, 0.9012, 0.8532, 0.9012, 0.8532, 0.8875, 0.9091, 0.8861, 0.9157, 0.887, 0.9194, 0.8899, 0.9061, 0.8922, 0.887, 0.8922, 0.887, 0.8946, 0.8841, 0.8946, 0.8841, 0.8955, 0.8716, 0.8955, 0.8716, 0.8965, 0.8752, 0.8965, 0.8752, 0.8828, 0.9311, 0.8814, 0.9378, 0.8823, 0.9414, 0.8851, 0.9282, 0.8969, 0.8649, 0.8969, 0.8649, 0.8993, 0.862, 0.8993, 0.862, 0.8767, 0.9598, 0.8767, 0.9598, 0.8776, 0.9635, 0.8776, 0.9635, 0.8908, 0.8936, 0.8908, 0.8936, 0.8917, 0.8973, 0.8917, 0.8973, 0.9002, 0.8495, 0.9017, 0.8429, 0.904, 0.8399, 0.9012, 0.8532, 0.9017, 0.8429, 0.9017, 0.8429, 0.904, 0.8399, 0.904, 0.8399, 0.8781, 0.9532, 0.8767, 0.9598, 0.8776, 0.9635, 0.8804, 0.9502, 0.8861, 0.9157, 0.8861, 0.9157, 0.887, 0.9194, 0.887, 0.9194, 0.8846, 0.9511, 0.8817, 0.9644, 0.8817, 0.9644, 0.8846, 0.9511, 0.9081, 0.8408, 0.9053, 0.854, 0.9053, 0.854, 0.9081, 0.8408, 0.9034, 0.8629, 0.9006, 0.8761, 0.9006, 0.8761, 0.9034, 0.8629, 0.8987, 0.8849, 0.8959, 0.8982, 0.8959, 0.8982, 0.8987, 0.8849, 0.894, 0.907, 0.8912, 0.9202, 0.8912, 0.9202, 0.894, 0.907, 0.8893, 0.9291, 0.8864, 0.9423, 0.8864, 0.9423, 0.8893, 0.9291, 0.8776, 0.9635, 0.8776, 0.9635, 0.8817, 0.9644, 0.8817, 0.9644, 0.8917, 0.8973, 0.8917, 0.8973, 0.8959, 0.8982, 0.8959, 0.8982, 0.9012, 0.8532, 0.904, 0.8399, 0.9081, 0.8408, 0.9053, 0.854, 0.904, 0.8399, 0.904, 0.8399, 0.9081, 0.8408, 0.9081, 0.8408, 0.8804, 0.9502, 0.8776, 0.9635, 0.8817, 0.9644, 0.8846, 0.9511, 0.887, 0.9194, 0.887, 0.9194, 0.8912, 0.9202, 0.8912, 0.9202, 0.8965, 0.8752, 0.8993, 0.862, 0.9034, 0.8629, 0.9006, 0.8761, 0.8776, 0.9635, 0.8804, 0.9502, 0.8846, 0.9511, 0.8817, 0.9644, 0.8823, 0.9414, 0.8823, 0.9414, 0.8864, 0.9423, 0.8864, 0.9423, 0.8917, 0.8973, 0.8946, 0.8841, 0.8987, 0.8849, 0.8959, 0.8982, 0.904, 0.8399, 0.9012, 0.8532, 0.9053, 0.854, 0.9081, 0.8408, 0.8804, 0.9502, 0.8804, 0.9502, 0.8846, 0.9511, 0.8846, 0.9511, 0.887, 0.9194, 0.8899, 0.9061, 0.894, 0.907, 0.8912, 0.9202, 0.8993, 0.862, 0.8965, 0.8752, 0.9006, 0.8761, 0.9034, 0.8629, 0.8851, 0.9282, 0.8851, 0.9282, 0.8893, 0.9291, 0.8893, 0.9291, 0.8823, 0.9414, 0.8851, 0.9282, 0.8893, 0.9291, 0.8864, 0.9423, 0.8946, 0.8841, 0.8917, 0.8973, 0.8959, 0.8982, 0.8987, 0.8849, 0.8899, 0.9061, 0.8899, 0.9061, 0.894, 0.907, 0.894, 0.907, 0.7163, 0.3735, 0.7166, 0.3422, 0.755, 0.3427, 0.7546, 0.374, 0.6776, 0.1981, 0.6349, 0.2188, 0.6349, 0.2039, 0.6747, 0.1879, 0.6349, 0.2188, 0.6167, 0.2188, 0.6167, 0.2039, 0.6349, 0.2039, 0.326, 0.8061, 0.326, 0.8204, 0.316, 0.8231, 0.316, 0.81, 0.3377, 0.8061, 0.3377, 0.8204, 0.326, 0.8204, 0.326, 0.8061, 0.09905, 0.5545, 0.1075, 0.524, 0.2258, 0.5714, 0.2259, 0.6156, 0.3495, 0.8061, 0.3595, 0.81, 0.3595, 0.8231, 0.3495, 0.8204, 0.8806, 0.225, 0.8921, 0.225, 0.8921, 0.2507, 0.8806, 0.2508, 0.3377, 0.8061, 0.3495, 0.8061, 0.3495, 0.8204, 0.3377, 0.8204, 0.793, 0.3745, 0.7546, 0.374, 0.755, 0.3427, 0.7933, 0.3432, 0.5558, 0.1981, 0.5587, 0.1879, 0.5985, 0.2039, 0.5985, 0.2188, 0.5985, 0.2188, 0.5985, 0.2039, 0.6167, 0.2039, 0.6167, 0.2188, 0.2662, 0.8193, 0.2762, 0.8236, 0.2762, 0.8364, 0.2662, 0.8331, 0.2544, 0.8193, 0.2662, 0.8193, 0.2662, 0.8331, 0.2544, 0.8331, 0.4605, 0.5537, 0.3339, 0.6154, 0.3339, 0.5712, 0.4519, 0.5233, 0.2426, 0.8193, 0.2426, 0.8331, 0.2327, 0.8363, 0.2327, 0.8236, 0.8789, 0.2264, 0.8789, 0.2522, 0.8904, 0.2521, 0.8904, 0.2264, 0.2544, 0.8193, 0.2544, 0.8331, 0.2426, 0.8331, 0.2426, 0.8193])
me_cube.materials.append(mat_material)
me_cube.use_remesh_preserve_volume = False
me_cube.use_remesh_preserve_attributes = False
me_cube.use_mirror_vertex_groups = False
me_cube.update()

# ---- objects
ob_cube = bpy.data.objects.new('Cube', me_cube)

# ---- transforms, parenting, visibility, modifiers, constraints
ob_cube.location = (0.0, 0.0, 1.0)
ob_cube.lineart.crease_threshold = 0.0

# ---- collection membership
col_collection_1.objects.link(ob_cube)

# ---- scene / render settings (as saved in the file)
scene.frame_start = 1; scene.frame_end = 250; scene.frame_set(1)
scene.render.engine = 'BLENDER_EEVEE_NEXT'
scene.render.resolution_percentage = 50
scene.render.dither_intensity = 0.0
scene.cycles.use_denoising = False
scene.cycles.samples = 128
scene.cycles.sampling_pattern = 'TABULATED_SOBOL'
scene.cycles.use_adaptive_sampling = False
scene.cycles.use_light_tree = False
scene.cycles.blur_glossy = 0.0
scene.cycles.sample_clamp_indirect = 0.0
scene.view_settings.view_transform = 'Standard'
bpy.context.view_layer.update()

# ---- added for rendering (the .blend has no active camera and no usable light): camera, sun
cam_auto = bpy.data.cameras.new('AutoCamera')
cam_auto.lens = 50.0
cam_auto.sensor_width = 36.0
cam_auto.clip_end = 1000.0
ob_auto_camera = bpy.data.objects.new('AutoCamera', cam_auto)
scene.collection.objects.link(ob_auto_camera)
ob_auto_camera.location = (9.8245, -11.8617, 11.2923)
ob_auto_camera.rotation_euler = (1.09748, -7.21219e-08, 0.694738)
scene.camera = ob_auto_camera
light_auto_sun = bpy.data.lights.new('AutoSun', 'SUN')
light_auto_sun.energy = 3.0
light_auto_sun.angle = 0.0523599
ob_auto_sun = bpy.data.objects.new('AutoSun', light_auto_sun)
scene.collection.objects.link(ob_auto_sun)
ob_auto_sun.rotation_euler = (0.872665, 0.174533, 0.523599)
bpy.context.view_layer.update()
